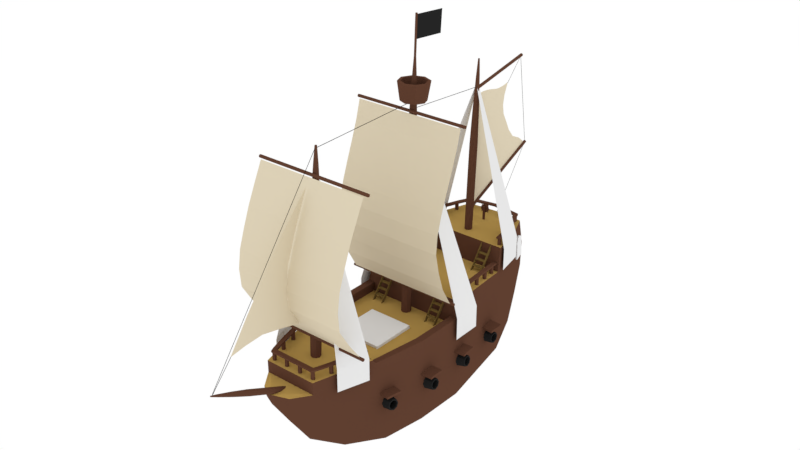 # Source: Barco_Groso.blend  (saved by Blender 2.79.0; exported with 4.5.12 LTS)
import bpy
from mathutils import Matrix  # noqa: F401  (used for matrix-valued properties, if any)

bpy.ops.wm.read_factory_settings(use_empty=True)
scene = bpy.context.scene
scene.name = 'Scene'

# ---- collections
col_collection_1 = bpy.data.collections.new('Collection 1'); scene.collection.children.link(col_collection_1)

# ---- materials (node trees are filled in below, after node groups)
mat_wood = bpy.data.materials.new('Wood')
mat_wood.alpha_threshold = 0.0
mat_wood.roughness = 0.5
mat_ropes = bpy.data.materials.new('Ropes')
mat_ropes.alpha_threshold = 0.0
mat_ropes.roughness = 0.5
mat_cannons = bpy.data.materials.new('Cannons')
mat_cannons.alpha_threshold = 0.0
mat_cannons.roughness = 0.5
mat_cloth = bpy.data.materials.new('Cloth')
mat_cloth.alpha_threshold = 0.0
mat_cloth.roughness = 0.5
mat_wood2 = bpy.data.materials.new('Wood2')
mat_wood2.alpha_threshold = 0.0
mat_wood2.roughness = 0.5
mat_wood3 = bpy.data.materials.new('Wood3')
mat_wood3.alpha_threshold = 0.0
mat_wood3.roughness = 0.5

# ---- material node trees
mat_wood.use_nodes = True; mat_wood.node_tree.nodes.clear()
_N = mat_wood.node_tree.nodes; _L = mat_wood.node_tree.links
n0 = _N.new('ShaderNodeOutputMaterial'); n0.name = 'Material Output'; n0.location = (300, 300)
n1 = _N.new('ShaderNodeBsdfDiffuse'); n1.name = 'Diffuse BSDF'; n1.location = (10, 300)
n1.inputs[0].default_value = (0.1149, 0.04978, 0.02983, 1.0)
_L.new(n1.outputs[0], n0.inputs[0])
n0.is_active_output = True
mat_ropes.use_nodes = True; mat_ropes.node_tree.nodes.clear()
_N = mat_ropes.node_tree.nodes; _L = mat_ropes.node_tree.links
n0 = _N.new('ShaderNodeOutputMaterial'); n0.name = 'Material Output'; n0.location = (300, 300)
n1 = _N.new('ShaderNodeBsdfDiffuse'); n1.name = 'Diffuse BSDF'; n1.location = (10, 300)
n1.inputs[0].default_value = (0.0, 0.0, 0.0, 1.0)
_L.new(n1.outputs[0], n0.inputs[0])
n0.is_active_output = True
mat_cannons.use_nodes = True; mat_cannons.node_tree.nodes.clear()
_N = mat_cannons.node_tree.nodes; _L = mat_cannons.node_tree.links
n0 = _N.new('ShaderNodeOutputMaterial'); n0.name = 'Material Output'; n0.location = (300, 300)
n1 = _N.new('ShaderNodeBsdfDiffuse'); n1.name = 'Diffuse BSDF'; n1.location = (10, 300)
n1.inputs[0].default_value = (0.01885, 0.01885, 0.01885, 1.0)
_L.new(n1.outputs[0], n0.inputs[0])
n0.is_active_output = True
mat_cloth.use_nodes = True; mat_cloth.node_tree.nodes.clear()
_N = mat_cloth.node_tree.nodes; _L = mat_cloth.node_tree.links
n0 = _N.new('ShaderNodeOutputMaterial'); n0.name = 'Material Output'; n0.location = (300, 300)
n1 = _N.new('ShaderNodeBsdfDiffuse'); n1.name = 'Diffuse BSDF'; n1.location = (10, 300)
n1.inputs[0].default_value = (0.7231, 0.6376, 0.4735, 1.0)
_L.new(n1.outputs[0], n0.inputs[0])
n0.is_active_output = True
mat_wood2.use_nodes = True; mat_wood2.node_tree.nodes.clear()
_N = mat_wood2.node_tree.nodes; _L = mat_wood2.node_tree.links
n0 = _N.new('ShaderNodeOutputMaterial'); n0.name = 'Material Output'; n0.location = (300, 300)
n1 = _N.new('ShaderNodeBsdfDiffuse'); n1.name = 'Diffuse BSDF'; n1.location = (10, 300)
n1.inputs[0].default_value = (0.4969, 0.3185, 0.08866, 1.0)
_L.new(n1.outputs[0], n0.inputs[0])
n0.is_active_output = True
mat_wood3.use_nodes = True; mat_wood3.node_tree.nodes.clear()
_N = mat_wood3.node_tree.nodes; _L = mat_wood3.node_tree.links
n0 = _N.new('ShaderNodeOutputMaterial'); n0.name = 'Material Output'; n0.location = (300, 300)
n1 = _N.new('ShaderNodeBsdfDiffuse'); n1.name = 'Diffuse BSDF'; n1.location = (10, 300)
n1.inputs[0].default_value = (0.1845, 0.1198, 0.03607, 1.0)
_L.new(n1.outputs[0], n0.inputs[0])
n0.is_active_output = True

# ---- world
world_world = bpy.data.worlds.new('World'); scene.world = world_world
world_world.color = (1.0, 1.0, 1.0)
world_world.use_sun_shadow = False
world_world.sun_shadow_jitter_overblur = 0.0
world_world.cycles.sampling_method = 'MANUAL'

# ---- meshes
me_circle = bpy.data.meshes.new('Circle')
me_circle.from_pydata([(0.0, 1.0, 0.0), (-0.1951, 0.9808, 0.0), (-0.3827, 0.9239, 0.0), (-0.5556, 0.8315, 0.0), (-0.7071, 0.7071, 0.0), (-0.8315, 0.5556, 0.0), (-0.9239, 0.3827, 0.0), (-0.9808, 0.1951, 0.0), (-1.0, 7.55e-08, 0.0), (-0.9808, -0.1951, 0.0), (-0.9239, -0.3827, 0.0), (-0.8315, -0.5556, 0.0), (-0.7071, -0.7071, 0.0), (-0.5556, -0.8315, 0.0), (-0.3827, -0.9239, 0.0), (-0.1951, -0.9808, 0.0), (3.258e-07, -1.0, 0.0), (0.1951, -0.9808, 0.0), (0.3827, -0.9239, 0.0), (0.5556, -0.8315, 0.0), (0.7071, -0.7071, 0.0), (0.8315, -0.5556, 0.0), (0.9239, -0.3827, 0.0), (0.9808, -0.1951, 0.0), (1.0, 9.656e-07, 0.0), (0.9808, 0.1951, 0.0), (0.9239, 0.3827, 0.0), (0.8315, 0.5556, 0.0), (0.7071, 0.7071, 0.0), (0.5556, 0.8315, 0.0), (0.3827, 0.9239, 0.0), (0.1951, 0.9808, 0.0), (-0.1951, 0.9808, -0.1467), (-2.22e-16, 1.0, -0.1467), (-0.3827, 0.9239, -0.1467), (-0.5556, 0.8315, -0.1467), (-0.7071, 0.7071, -0.1467), (-0.8315, 0.5556, -0.1467), (-0.9239, 0.3827, -0.1467), (-0.9808, 0.1951, -0.1467), (-1.0, 6.909e-08, -0.1467), (-0.9808, -0.1951, -0.1467), (-0.9239, -0.3827, -0.1467), (-0.8315, -0.5556, -0.1467), (-0.7071, -0.7071, -0.1467), (-0.5556, -0.8315, -0.1467), (-0.3827, -0.9239, -0.1467), (-0.1951, -0.9808, -0.1467), (3.258e-07, -1.0, -0.1467), (0.1951, -0.9808, -0.1467), (0.3827, -0.9239, -0.1467), (0.5556, -0.8315, -0.1467), (0.7071, -0.7071, -0.1467), (0.8315, -0.5556, -0.1467), (0.9239, -0.3827, -0.1467), (0.9808, -0.1951, -0.1467), (1.0, 9.592e-07, -0.1467), (0.9808, 0.1951, -0.1467), (0.9239, 0.3827, -0.1467), (0.8315, 0.5556, -0.1467), (0.7071, 0.7071, -0.1467), (0.5556, 0.8315, -0.1467), (0.3827, 0.9239, -0.1467), (0.1951, 0.9808, -0.1467)], [], [(1, 2, 3, 4, 5, 6, 7, 8, 9, 10, 11, 12, 13, 14, 15, 16, 17, 18, 19, 20, 21, 22, 23, 24, 25, 26, 27, 28, 29, 30, 31, 0), (32, 33, 63, 62, 61, 60, 59, 58, 57, 56, 55, 54, 53, 52, 51, 50, 49, 48, 47, 46, 45, 44, 43, 42, 41, 40, 39, 38, 37, 36, 35, 34), (3, 35, 36, 4), (30, 62, 63, 31), (17, 49, 50, 18), (4, 36, 37, 5), (31, 63, 33, 0), (18, 50, 51, 19), (5, 37, 38, 6), (19, 51, 52, 20), (6, 38, 39, 7), (20, 52, 53, 21), (7, 39, 40, 8), (21, 53, 54, 22), (8, 40, 41, 9), (22, 54, 55, 23), (9, 41, 42, 10), (23, 55, 56, 24), (10, 42, 43, 11), (24, 56, 57, 25), (11, 43, 44, 12), (25, 57, 58, 26), (12, 44, 45, 13), (26, 58, 59, 27), (13, 45, 46, 14), (0, 33, 32, 1), (27, 59, 60, 28), (14, 46, 47, 15), (1, 32, 34, 2), (28, 60, 61, 29), (15, 47, 48, 16), (2, 34, 35, 3), (29, 61, 62, 30), (16, 48, 49, 17)])
me_circle.materials.append(mat_wood)
me_circle.use_remesh_preserve_volume = False
me_circle.use_remesh_preserve_attributes = False
me_circle.use_mirror_vertex_groups = False
me_circle.update()
me_cylinder_038 = bpy.data.meshes.new('Cylinder.038')
me_cylinder_038.from_pydata([(0.4361, 1.0, -1.0), (0.4361, 1.0, 1.0), (1.296, 0.5, -1.0), (1.296, 0.5, 1.0), (1.296, -0.5, -1.0), (1.296, -0.5, 1.0), (0.4361, -1.0, -1.0), (0.4361, -1.0, 1.0), (-0.4357, -0.5, -1.0), (-0.4357, -0.5, 1.0), (-0.4357, 0.5, -1.0), (-0.4357, 0.5, 1.0)], [], [(0, 1, 3, 2), (2, 3, 5, 4), (4, 5, 7, 6), (6, 7, 9, 8), (3, 1, 11, 9, 7, 5), (8, 9, 11, 10), (10, 11, 1, 0), (0, 2, 4, 6, 8, 10)])
me_cylinder_038.materials.append(mat_wood)
me_cylinder_038.use_remesh_preserve_volume = False
me_cylinder_038.use_remesh_preserve_attributes = False
me_cylinder_038.use_mirror_vertex_groups = False
me_cylinder_038.update()
me_cylinder_037 = bpy.data.meshes.new('Cylinder.037')
me_cylinder_037.from_pydata([(0.4361, 1.0, -1.0), (0.4361, 1.0, 1.0), (1.296, 0.5, -1.0), (1.296, 0.5, 1.0), (1.296, -0.5, -1.0), (1.296, -0.5, 1.0), (0.4361, -1.0, -1.0), (0.4361, -1.0, 1.0), (-0.4357, -0.5, -1.0), (-0.4357, -0.5, 1.0), (-0.4357, 0.5, -1.0), (-0.4357, 0.5, 1.0)], [], [(0, 1, 3, 2), (2, 3, 5, 4), (4, 5, 7, 6), (6, 7, 9, 8), (3, 1, 11, 9, 7, 5), (8, 9, 11, 10), (10, 11, 1, 0), (0, 2, 4, 6, 8, 10)])
me_cylinder_037.materials.append(mat_wood)
me_cylinder_037.use_remesh_preserve_volume = False
me_cylinder_037.use_remesh_preserve_attributes = False
me_cylinder_037.use_mirror_vertex_groups = False
me_cylinder_037.update()
me_cylinder_036 = bpy.data.meshes.new('Cylinder.036')
me_cylinder_036.from_pydata([(0.4361, 1.0, -1.0), (0.4361, 1.0, 1.0), (1.296, 0.5, -1.0), (1.296, 0.5, 1.0), (1.296, -0.5, -1.0), (1.296, -0.5, 1.0), (0.4361, -1.0, -1.0), (0.4361, -1.0, 1.0), (-0.4357, -0.5, -1.0), (-0.4357, -0.5, 1.0), (-0.4357, 0.5, -1.0), (-0.4357, 0.5, 1.0)], [], [(0, 1, 3, 2), (2, 3, 5, 4), (4, 5, 7, 6), (6, 7, 9, 8), (3, 1, 11, 9, 7, 5), (8, 9, 11, 10), (10, 11, 1, 0), (0, 2, 4, 6, 8, 10)])
me_cylinder_036.materials.append(mat_wood)
me_cylinder_036.use_remesh_preserve_volume = False
me_cylinder_036.use_remesh_preserve_attributes = False
me_cylinder_036.use_mirror_vertex_groups = False
me_cylinder_036.update()
me_cylinder_035 = bpy.data.meshes.new('Cylinder.035')
me_cylinder_035.from_pydata([(0.0, 1.0, -1.0), (0.0, 1.0, 1.0), (0.866, 0.5, -1.0), (0.866, 0.5, 1.0), (0.866, -0.5, -1.0), (0.866, -0.5, 1.0), (-8.742e-08, -1.0, -1.0), (-8.742e-08, -1.0, 1.0), (-0.866, -0.5, -1.0), (-0.866, -0.5, 1.0), (-0.866, 0.5, -1.0), (-0.866, 0.5, 1.0)], [], [(0, 1, 3, 2), (2, 3, 5, 4), (4, 5, 7, 6), (6, 7, 9, 8), (3, 1, 11, 9, 7, 5), (8, 9, 11, 10), (10, 11, 1, 0), (0, 2, 4, 6, 8, 10)])
me_cylinder_035.materials.append(mat_wood)
me_cylinder_035.use_remesh_preserve_volume = False
me_cylinder_035.use_remesh_preserve_attributes = False
me_cylinder_035.use_mirror_vertex_groups = False
me_cylinder_035.update()
me_cylinder_034 = bpy.data.meshes.new('Cylinder.034')
me_cylinder_034.from_pydata([(0.4361, 1.0, -1.0), (0.4361, 1.0, 1.0), (1.296, 0.5, -1.0), (1.296, 0.5, 1.0), (1.296, -0.5, -1.0), (1.296, -0.5, 1.0), (0.4361, -1.0, -1.0), (0.4361, -1.0, 1.0), (-0.4357, -0.5, -1.0), (-0.4357, -0.5, 1.0), (-0.4357, 0.5, -1.0), (-0.4357, 0.5, 1.0)], [], [(0, 1, 3, 2), (2, 3, 5, 4), (4, 5, 7, 6), (6, 7, 9, 8), (3, 1, 11, 9, 7, 5), (8, 9, 11, 10), (10, 11, 1, 0), (0, 2, 4, 6, 8, 10)])
me_cylinder_034.materials.append(mat_wood)
me_cylinder_034.use_remesh_preserve_volume = False
me_cylinder_034.use_remesh_preserve_attributes = False
me_cylinder_034.use_mirror_vertex_groups = False
me_cylinder_034.update()
me_plane_011 = bpy.data.meshes.new('Plane.011')
me_plane_011.from_pydata([(0.04963, 168.3, -1.002), (0.4007, -116.2, 0.2665), (0.05313, 169.9, -1.014), (0.4042, -114.6, 0.2542)], [], [(0, 1, 3, 2)])
me_plane_011.materials.append(mat_ropes)
me_plane_011.use_remesh_preserve_volume = False
me_plane_011.use_remesh_preserve_attributes = False
me_plane_011.use_mirror_vertex_groups = False
me_plane_011.update()
me_plane_010 = bpy.data.meshes.new('Plane.010')
me_plane_010.from_pydata([(-0.1396, 63.63, -0.2267), (0.3608, -127.7, 0.37), (-0.1361, 65.2, -0.239), (0.3643, -126.1, 0.3577)], [], [(0, 1, 3, 2)])
me_plane_010.materials.append(mat_ropes)
me_plane_010.use_remesh_preserve_volume = False
me_plane_010.use_remesh_preserve_attributes = False
me_plane_010.use_mirror_vertex_groups = False
me_plane_010.update()
me_plane_009 = bpy.data.meshes.new('Plane.009')
me_plane_009.from_pydata([(0.07345, 50.16, -0.3571), (0.163, -43.41, 0.08524), (0.07851, 50.91, -0.3662), (0.1665, -41.85, 0.07295)], [], [(0, 1, 3, 2)])
me_plane_009.materials.append(mat_ropes)
me_plane_009.use_remesh_preserve_volume = False
me_plane_009.use_remesh_preserve_attributes = False
me_plane_009.use_mirror_vertex_groups = False
me_plane_009.update()
me_plane_008 = bpy.data.meshes.new('Plane.008')
me_plane_008.from_pydata([(-0.1624, 132.1, -0.5918), (0.3608, -127.7, 0.37), (-0.1589, 133.7, -0.6041), (0.3643, -126.1, 0.3577)], [], [(0, 1, 3, 2)])
me_plane_008.materials.append(mat_ropes)
me_plane_008.use_remesh_preserve_volume = False
me_plane_008.use_remesh_preserve_attributes = False
me_plane_008.use_mirror_vertex_groups = False
me_plane_008.update()
me_plane_007 = bpy.data.meshes.new('Plane.007')
me_plane_007.from_pydata([(0.08895, 132.3, -0.8434), (0.7484, -196.0, 0.3741), (0.09245, 133.9, -0.8557), (0.7519, -194.5, 0.3618)], [], [(0, 1, 3, 2)])
me_plane_007.materials.append(mat_ropes)
me_plane_007.use_remesh_preserve_volume = False
me_plane_007.use_remesh_preserve_attributes = False
me_plane_007.use_mirror_vertex_groups = False
me_plane_007.update()
me_plane_006 = bpy.data.meshes.new('Plane.006')
me_plane_006.from_pydata([(-1.928, 390.2, 1.384e-07), (-0.3196, -16.93, -3.772e-08), (-1.924, 391.8, 1.369e-07), (-0.3161, -15.34, -3.889e-08)], [], [(0, 1, 3, 2)])
me_plane_006.materials.append(mat_ropes)
me_plane_006.use_remesh_preserve_volume = False
me_plane_006.use_remesh_preserve_attributes = False
me_plane_006.use_mirror_vertex_groups = False
me_plane_006.update()
me_cylinder_000 = bpy.data.meshes.new('Cylinder.000')
me_cylinder_000.from_pydata([(0.1839, 0.1839, 1.618), (8.743e-06, 0.2601, 1.618), (0.2601, -1.633e-06, 1.618), (0.1839, -0.1839, 1.618), (8.72e-06, -0.2601, 1.618), (-0.1839, -0.1839, 1.618), (-0.2601, -1.619e-06, 1.618), (-0.1839, 0.1839, 1.618), (0.1839, 0.1839, 1.991), (8.734e-06, 0.2601, 1.991), (0.2601, -1.723e-06, 1.991), (0.1839, -0.1839, 1.991), (8.711e-06, -0.2601, 1.991), (-0.1839, -0.1839, 1.991), (-0.2601, -1.708e-06, 1.991), (-0.1839, 0.1839, 1.991)], [], [(0, 2, 3, 4, 5, 6, 7, 1), (8, 9, 15, 14, 13, 12, 11, 10), (2, 0, 8, 10), (7, 6, 14, 15), (5, 4, 12, 13), (3, 2, 10, 11), (0, 1, 9, 8), (1, 7, 15, 9), (6, 5, 13, 14), (4, 3, 11, 12)])
me_cylinder_000.materials.append(mat_wood)
me_cylinder_000.use_remesh_preserve_volume = False
me_cylinder_000.use_remesh_preserve_attributes = False
me_cylinder_000.use_mirror_vertex_groups = False
me_cylinder_000.update()
me_plane_005 = bpy.data.meshes.new('Plane.005')
me_plane_005.from_pydata([(-1.0, -1.0, 0.0), (1.0, -1.0, 0.0), (-1.0, 1.0, 0.0), (1.0, 1.0, 0.0)], [], [(0, 1, 3, 2)])
me_plane_005.materials.append(mat_cannons)
me_plane_005.use_remesh_preserve_volume = False
me_plane_005.use_remesh_preserve_attributes = False
me_plane_005.use_mirror_vertex_groups = False
me_plane_005.update()
me_cube_004 = bpy.data.meshes.new('Cube.004')
me_cube_004.from_pydata([(-1.0, -1.0, -1.0), (-1.0, -1.0, 1.0), (-1.0, 1.0, -1.0), (-1.0, 1.0, 1.0), (1.0, -1.0, -1.0), (1.0, -1.0, 1.0), (1.0, 1.0, -1.0), (1.0, 1.0, 1.0)], [], [(0, 1, 3, 2), (2, 3, 7, 6), (6, 7, 5, 4), (4, 5, 1, 0), (2, 6, 4, 0), (7, 3, 1, 5)])
me_cube_004.use_remesh_preserve_volume = False
me_cube_004.use_remesh_preserve_attributes = False
me_cube_004.use_mirror_vertex_groups = False
me_cube_004.update()
me_plane_004 = bpy.data.meshes.new('Plane.004')
me_plane_004.from_pydata([(-0.01122, -0.003133, -1.899e-05), (1.574, -0.1183, -1.9e-05), (0.7078, 0.07517, -1.901e-05), (1.877, 2.377, -1.901e-05), (1.367, 1.109, -1.902e-05), (0.859, 1.18, -1.9e-05), (0.3232, 0.04866, -1.9e-05), (1.108, -0.007014, -1.901e-05), (1.6, 1.743, -1.902e-05), (0.4004, 0.5817, -1.9e-05), (1.323, 0.4746, -1.902e-05), (1.321, 1.778, -1.901e-05), (1.093, 1.144, -1.901e-05), (0.7421, 0.6045, -1.901e-05), (1.012, 0.5581, -1.901e-05)], [], [(0, 6, 9), (5, 12, 11), (5, 13, 12), (2, 7, 14), (14, 10, 4), (14, 7, 10), (7, 1, 10), (12, 14, 4), (12, 13, 14), (13, 2, 14), (11, 8, 3), (11, 12, 8), (12, 4, 8), (9, 13, 5), (9, 6, 13), (6, 2, 13)])
me_plane_004.materials.append(mat_cloth)
me_plane_004.use_remesh_preserve_volume = False
me_plane_004.use_remesh_preserve_attributes = False
me_plane_004.use_mirror_vertex_groups = False
me_plane_004.update()
me_plane_002 = bpy.data.meshes.new('Plane.002')
me_plane_002.from_pydata([(-1.948e-05, 0.004656, 0.01413), (-1.907e-05, -0.4689, -0.5201), (-1.948e-05, 0.01399, 0.005619), (-1.908e-05, -0.4597, -0.5287)], [], [(0, 1, 3, 2)])
me_plane_002.materials.append(mat_ropes)
me_plane_002.use_remesh_preserve_volume = False
me_plane_002.use_remesh_preserve_attributes = False
me_plane_002.use_mirror_vertex_groups = False
me_plane_002.update()
me_cylinder_013 = bpy.data.meshes.new('Cylinder.013')
me_cylinder_013.from_pydata([(-3.247e-08, 0.8122, -0.5592), (-3.247e-08, 0.8084, 0.6382), (0.5743, 0.5743, -0.5592), (0.5716, 0.5716, 0.6382), (0.8122, -4.416e-08, -0.5592), (0.8084, -4.928e-08, 0.6382), (0.5743, -0.5743, -0.5592), (0.5716, -0.5716, 0.6382), (-1.035e-07, -0.8122, -0.5592), (-1.044e-07, -0.8084, 0.6382), (-0.5743, -0.5743, -0.5592), (-0.5716, -0.5716, 0.6382), (-0.8122, 1.026e-09, -0.5592), (-0.8084, 3.266e-09, 0.6382), (-0.5743, 0.5743, -0.5592), (-0.5716, 0.5716, 0.6382), (0.7071, 0.7071, 0.6382), (-3.247e-08, 1.0, 0.6382), (1.0, -5.237e-08, 0.6382), (0.7071, -0.7071, 0.6382), (-1.199e-07, -1.0, 0.6382), (-0.7071, -0.7071, 0.6382), (-1.0, 3.266e-09, 0.6382), (-0.7071, 0.7071, 0.6382), (0.4664, 0.4664, -0.4365), (-3.247e-08, 0.6596, -0.4365), (0.6596, -4.18e-08, -0.4365), (0.4664, -0.4664, -0.4365), (-9.119e-08, -0.6596, -0.4365), (-0.4664, -0.4664, -0.4365), (-0.6596, 1.071e-09, -0.4365), (-0.4664, 0.4664, -0.4365)], [], [(0, 17, 16, 2), (2, 16, 18, 4), (4, 18, 19, 6), (6, 19, 20, 8), (8, 20, 21, 10), (10, 21, 22, 12), (13, 11, 29, 30), (12, 22, 23, 14), (14, 23, 17, 0), (0, 2, 4, 6, 8, 10, 12, 14), (1, 3, 16, 17), (3, 5, 18, 16), (5, 7, 19, 18), (7, 9, 20, 19), (9, 11, 21, 20), (11, 13, 22, 21), (13, 15, 23, 22), (15, 1, 17, 23), (24, 25, 31, 30, 29, 28, 27, 26), (9, 7, 27, 28), (5, 3, 24, 26), (15, 13, 30, 31), (11, 9, 28, 29), (7, 5, 26, 27), (3, 1, 25, 24), (1, 15, 31, 25)])
me_cylinder_013.materials.append(mat_wood)
me_cylinder_013.use_remesh_preserve_volume = False
me_cylinder_013.use_remesh_preserve_attributes = False
me_cylinder_013.use_mirror_vertex_groups = False
me_cylinder_013.update()
me_cylinder_012 = bpy.data.meshes.new('Cylinder.012')
me_cylinder_012.from_pydata([(5.17e-26, 1.211, -1.0), (0.0, 1.0, 1.0), (0.8561, 0.8561, -1.0), (0.7071, 0.7071, 1.0), (1.211, -5.292e-08, -1.0), (1.0, -4.371e-08, 1.0), (0.8561, -0.8561, -1.0), (0.7071, -0.7071, 1.0), (-1.058e-07, -1.211, -1.0), (-8.742e-08, -1.0, 1.0), (-0.8561, -0.8561, -1.0), (-0.7071, -0.7071, 1.0), (-1.211, 1.444e-08, -1.0), (-1.0, 1.192e-08, 1.0), (-0.8561, 0.8561, -1.0), (-0.7071, 0.7071, 1.0), (1.323e-23, 1.325, -0.5), (0.0, 1.325, -2.328e-10), (-1.323e-23, 1.325, 0.5), (0.9366, 0.9366, 0.5), (0.9366, 0.9366, -1.646e-10), (0.9366, 0.9366, -0.5), (1.325, -5.79e-08, 0.5), (1.325, -5.79e-08, 1.018e-17), (1.325, -5.79e-08, -0.5), (0.9366, -0.9366, 0.5), (0.9366, -0.9366, 1.646e-10), (0.9366, -0.9366, -0.5), (-1.158e-07, -1.325, 0.5), (-1.158e-07, -1.325, 2.328e-10), (-1.158e-07, -1.325, -0.5), (-0.9366, -0.9366, 0.5), (-0.9366, -0.9366, 1.646e-10), (-0.9366, -0.9366, -0.5), (-1.325, 1.579e-08, 0.5), (-1.325, 1.579e-08, -2.776e-18), (-1.325, 1.579e-08, -0.5), (-0.9366, 0.9366, 0.5), (-0.9366, 0.9366, -1.646e-10), (-0.9366, 0.9366, -0.5), (0.3984, 0.3984, 1.406), (3.135e-06, 0.5634, 1.406), (0.5634, -7.231e-07, 1.406), (0.3984, -0.3984, 1.406), (3.086e-06, -0.5634, 1.406), (-0.3984, -0.3984, 1.406), (-0.5634, -6.917e-07, 1.406), (-0.3984, 0.3984, 1.406), (0.1839, 0.1839, 1.618), (8.743e-06, 0.2601, 1.618), (0.2601, -1.633e-06, 1.618), (0.1839, -0.1839, 1.618), (8.72e-06, -0.2601, 1.618), (-0.1839, -0.1839, 1.618), (-0.2601, -1.619e-06, 1.618), (-0.1839, 0.1839, 1.618)], [], [(18, 1, 3, 19), (19, 3, 5, 22), (22, 5, 7, 25), (25, 7, 9, 28), (28, 9, 11, 31), (31, 11, 13, 34), (9, 7, 43, 44), (34, 13, 15, 37), (37, 15, 1, 18), (0, 2, 4, 6, 8, 10, 12, 14), (14, 39, 16, 0), (39, 38, 17, 16), (38, 37, 18, 17), (12, 36, 39, 14), (36, 35, 38, 39), (35, 34, 37, 38), (10, 33, 36, 12), (33, 32, 35, 36), (32, 31, 34, 35), (8, 30, 33, 10), (30, 29, 32, 33), (29, 28, 31, 32), (6, 27, 30, 8), (27, 26, 29, 30), (26, 25, 28, 29), (4, 24, 27, 6), (24, 23, 26, 27), (23, 22, 25, 26), (2, 21, 24, 4), (21, 20, 23, 24), (20, 19, 22, 23), (0, 16, 21, 2), (16, 17, 20, 21), (17, 18, 19, 20), (46, 45, 53, 54), (15, 13, 46, 47), (5, 3, 40, 42), (11, 9, 44, 45), (1, 15, 47, 41), (3, 1, 41, 40), (7, 5, 42, 43), (13, 11, 45, 46), (48, 49, 55, 54, 53, 52, 51, 50), (44, 43, 51, 52), (42, 40, 48, 50), (47, 46, 54, 55), (45, 44, 52, 53), (43, 42, 50, 51), (40, 41, 49, 48), (41, 47, 55, 49)])
me_cylinder_012.materials.append(mat_wood)
me_cylinder_012.use_remesh_preserve_volume = False
me_cylinder_012.use_remesh_preserve_attributes = False
me_cylinder_012.use_mirror_vertex_groups = False
me_cylinder_012.update()
me_plane_003 = bpy.data.meshes.new('Plane.003')
me_plane_003.from_pydata([(-1.396, 0.8372, -3.817e-09), (-0.5506, 0.8139, -6.822e-08), (-1.459, -0.7396, -0.01228), (0.04942, -0.201, -0.01228), (-0.5346, 0.2433, -0.006142), (-0.9688, 0.8076, -3.406e-08), (-0.7002, -0.4682, -0.01228), (-1.426, 0.05025, -0.006142), (-0.8102, 0.1636, -0.006142), (-0.6592, 0.511, -0.003071), (-1.162, 0.8374, -1.935e-08), (-0.3206, -0.3324, -0.01228), (-1.443, -0.3447, -0.009213), (-0.3074, -0.027, -0.009213), (-0.7862, 0.7885, -5.046e-08), (-1.08, -0.6039, -0.01228), (-1.409, 0.4452, -0.003071), (-1.087, 0.1407, -0.006142), (-0.6402, 0.1863, -0.006142), (-0.7248, -0.1194, -0.009213), (-0.8782, 0.4967, -0.003071), (-0.7908, 0.4858, -0.003071), (-0.4772, -0.08355, -0.009213), (-1.083, -0.231, -0.009213), (-1.096, 0.5092, -0.003071), (-0.6312, 0.6538, -0.001535), (-1.271, 0.8433, -1.175e-08), (-0.1392, -0.2703, -0.01228), (-1.451, -0.5422, -0.01075), (-0.4387, 0.096, -0.007677), (-0.8737, 0.7913, -4.145e-08), (-0.89, -0.536, -0.01228), (-1.417, 0.2477, -0.004606), (-1.256, 0.09608, -0.006142), (-0.6987, 0.1666, -0.006142), (-0.7115, -0.2927, -0.01075), (-0.8422, 0.3392, -0.004606), (-0.6283, 0.3768, -0.004606), (-1.063, 0.8244, -2.675e-08), (-0.5104, -0.4003, -0.01228), (-1.434, -0.1472, -0.007677), (-0.1078, -0.1015, -0.01075), (-0.6773, 0.795, -5.917e-08), (-1.27, -0.6718, -0.01228), (-1.4, 0.6427, -0.001535), (-0.9395, 0.1618, -0.006142), (-0.6109, 0.2139, -0.006142), (-0.7636, 0.02635, -0.007677), (-0.925, 0.6503, -0.001535), (-0.8217, 0.4854, -0.003071), (-0.7499, 0.5015, -0.003071), (-0.732, 0.3455, -0.004606), (-0.8059, 0.6328, -0.001535), (-0.5723, -0.08803, -0.009213), (-0.4143, -0.06074, -0.009213), (-0.3658, -0.1866, -0.01075), (-0.5647, 0.05606, -0.007677), (-1.263, -0.2878, -0.009213), (-0.9028, -0.1741, -0.009213), (-1.081, -0.4175, -0.01075), (-1.084, -0.04455, -0.007677), (-1.249, 0.48, -0.003071), (-0.9728, 0.5155, -0.003071), (-1.087, 0.3282, -0.004606), (-1.126, 0.6758, -0.001535), (-1.017, 0.672, -0.001535), (-0.9464, 0.3447, -0.004606), (-1.252, 0.288, -0.004606), (-0.912, 0.003737, -0.007677), (-0.8964, -0.3551, -0.01075), (-1.266, -0.4798, -0.01075), (-0.5228, 0.06858, -0.007677), (-0.2486, -0.1586, -0.01075), (-0.5267, -0.2304, -0.01075), (-0.7422, 0.6403, -0.001535), (-0.6989, 0.3559, -0.004606), (-0.7681, 0.3372, -0.004606), (-0.8541, 0.6268, -0.001535), (-0.6307, 0.04219, -0.007677), (-1.259, -0.09589, -0.007677), (-1.252, 0.6673, -0.001535)], [], [(80, 26, 0, 44), (79, 33, 7, 40), (78, 34, 8, 47), (77, 30, 5, 48), (76, 49, 20, 36), (75, 50, 21, 51), (74, 42, 14, 52), (73, 53, 19, 35), (72, 54, 22, 55), (71, 46, 18, 56), (70, 57, 12, 28), (69, 58, 23, 59), (68, 45, 17, 60), (67, 61, 16, 32), (66, 62, 24, 63), (65, 38, 10, 64), (62, 65, 64, 24), (20, 48, 65, 62), (48, 5, 38, 65), (45, 66, 63, 17), (8, 36, 66, 45), (36, 20, 62, 66), (33, 67, 32, 7), (17, 63, 67, 33), (63, 24, 61, 67), (58, 68, 60, 23), (19, 47, 68, 58), (47, 8, 45, 68), (31, 69, 59, 15), (6, 35, 69, 31), (35, 19, 58, 69), (43, 70, 28, 2), (15, 59, 70, 43), (59, 23, 57, 70), (54, 71, 56, 22), (13, 29, 71, 54), (29, 4, 46, 71), (27, 72, 55, 11), (3, 41, 72, 27), (41, 13, 54, 72), (39, 73, 35, 6), (11, 55, 73, 39), (55, 22, 53, 73), (50, 74, 52, 21), (9, 25, 74, 50), (25, 1, 42, 74), (46, 75, 51, 18), (4, 37, 75, 46), (37, 9, 50, 75), (34, 76, 36, 8), (18, 51, 76, 34), (51, 21, 49, 76), (49, 77, 48, 20), (21, 52, 77, 49), (52, 14, 30, 77), (53, 78, 47, 19), (22, 56, 78, 53), (56, 18, 34, 78), (57, 79, 40, 12), (23, 60, 79, 57), (60, 17, 33, 79), (61, 80, 44, 16), (24, 64, 80, 61), (64, 10, 26, 80)])
me_plane_003.materials.append(mat_cloth)
me_plane_003.use_remesh_preserve_volume = False
me_plane_003.use_remesh_preserve_attributes = False
me_plane_003.use_mirror_vertex_groups = False
me_plane_003.update()
me_cylinder_011 = bpy.data.meshes.new('Cylinder.011')
me_cylinder_011.from_pydata([(0.0, 1.0, -1.0), (0.0, 1.0, 1.0), (0.7071, 0.7071, -1.0), (0.7071, 0.7071, 1.0), (1.0, -4.371e-08, -1.0), (1.0, -4.371e-08, 1.0), (0.7071, -0.7071, -1.0), (0.7071, -0.7071, 1.0), (-8.742e-08, -1.0, -1.0), (-8.742e-08, -1.0, 1.0), (-0.7071, -0.7071, -1.0), (-0.7071, -0.7071, 1.0), (-1.0, 1.192e-08, -1.0), (-1.0, 1.192e-08, 1.0), (-0.7071, 0.7071, -1.0), (-0.7071, 0.7071, 1.0)], [], [(0, 1, 3, 2), (2, 3, 5, 4), (4, 5, 7, 6), (6, 7, 9, 8), (8, 9, 11, 10), (10, 11, 13, 12), (3, 1, 15, 13, 11, 9, 7, 5), (12, 13, 15, 14), (14, 15, 1, 0), (0, 2, 4, 6, 8, 10, 12, 14)])
me_cylinder_011.materials.append(mat_wood)
me_cylinder_011.use_remesh_preserve_volume = False
me_cylinder_011.use_remesh_preserve_attributes = False
me_cylinder_011.use_mirror_vertex_groups = False
me_cylinder_011.update()
me_cylinder_010 = bpy.data.meshes.new('Cylinder.010')
me_cylinder_010.from_pydata([(0.0, 1.0, -1.0), (0.0, 1.0, 1.0), (0.7071, 0.7071, -1.0), (0.7071, 0.7071, 1.0), (1.0, -4.371e-08, -1.0), (1.0, -4.371e-08, 1.0), (0.7071, -0.7071, -1.0), (0.7071, -0.7071, 1.0), (-8.742e-08, -1.0, -1.0), (-8.742e-08, -1.0, 1.0), (-0.7071, -0.7071, -1.0), (-0.7071, -0.7071, 1.0), (-1.0, 1.192e-08, -1.0), (-1.0, 1.192e-08, 1.0), (-0.7071, 0.7071, -1.0), (-0.7071, 0.7071, 1.0)], [], [(0, 1, 3, 2), (2, 3, 5, 4), (4, 5, 7, 6), (6, 7, 9, 8), (8, 9, 11, 10), (10, 11, 13, 12), (3, 1, 15, 13, 11, 9, 7, 5), (12, 13, 15, 14), (14, 15, 1, 0), (0, 2, 4, 6, 8, 10, 12, 14)])
me_cylinder_010.materials.append(mat_wood)
me_cylinder_010.use_remesh_preserve_volume = False
me_cylinder_010.use_remesh_preserve_attributes = False
me_cylinder_010.use_mirror_vertex_groups = False
me_cylinder_010.update()
me_plane_001 = bpy.data.meshes.new('Plane.001')
me_plane_001.from_pydata([(-1.0, -1.05, 0.2763), (1.0, -1.05, 0.2763), (-1.0, 0.9988, 0.03005), (1.0, 0.9988, 0.03005), (-1.0, -0.0171, 0.4456), (-7.155e-19, -1.05, 0.2763), (1.0, -0.0171, 0.4456), (-9.292e-21, 0.9988, 0.03005), (-1.378e-19, -0.0171, 0.4456), (-1.0, -0.5206, 0.5357), (0.5, -1.05, 0.2763), (1.0, 0.4916, 0.2179), (-0.5, 0.9988, 0.03005), (-1.0, 0.4916, 0.2179), (-0.5, -1.05, 0.2763), (1.0, -0.5206, 0.5357), (0.5, 0.9988, 0.03005), (-6.738e-20, 0.4916, 0.2179), (-1.656e-19, -0.5206, 0.5357), (-0.5, -0.0171, 0.4456), (0.5, -0.0171, 0.4456), (0.5, -0.5206, 0.5357), (-0.5, -0.5206, 0.5357), (-0.5, 0.4916, 0.2179), (0.5, 0.4916, 0.2179), (-1.0, -0.7922, 0.4231), (0.75, -1.05, 0.2763), (1.0, 0.7458, 0.1092), (-0.75, 0.9988, 0.03005), (-1.0, 0.2371, 0.3366), (-0.25, -1.05, 0.2763), (1.0, -0.2702, 0.5254), (0.25, 0.9988, 0.03005), (-3.377e-20, 0.7458, 0.1092), (-1.624e-19, -0.2702, 0.5254), (-0.75, -0.0171, 0.4456), (0.25, -0.0171, 0.4456), (-1.0, -0.2702, 0.5254), (0.25, -1.05, 0.2763), (1.0, 0.2371, 0.3366), (-0.25, 0.9988, 0.03005), (-1.0, 0.7458, 0.1092), (-0.75, -1.05, 0.2763), (1.0, -0.7922, 0.4231), (0.75, 0.9988, 0.03005), (-1.041e-19, 0.2371, 0.3366), (-1.873e-19, -0.7922, 0.4231), (-0.25, -0.0171, 0.4456), (0.75, -0.0171, 0.4456), (0.5, -0.2702, 0.5254), (0.5, -0.7922, 0.4231), (0.25, -0.5206, 0.5357), (0.75, -0.5206, 0.5357), (-0.5, -0.2702, 0.5254), (-0.5, -0.7922, 0.4231), (-0.75, -0.5206, 0.5357), (-0.25, -0.5206, 0.5357), (-0.5, 0.7458, 0.1092), (-0.5, 0.2371, 0.3366), (-0.75, 0.4916, 0.2179), (-0.25, 0.4916, 0.2179), (0.5, 0.7458, 0.1092), (0.5, 0.2371, 0.3366), (0.25, 0.4916, 0.2179), (0.75, 0.4916, 0.2179), (0.75, 0.2371, 0.3366), (0.25, 0.2371, 0.3366), (0.25, 0.7458, 0.1092), (-0.25, 0.2371, 0.3366), (-0.75, 0.2371, 0.3366), (-0.75, 0.7458, 0.1092), (-0.25, -0.7922, 0.4231), (-0.75, -0.7922, 0.4231), (-0.75, -0.2702, 0.5254), (0.75, -0.7922, 0.4231), (0.25, -0.7922, 0.4231), (0.25, -0.2702, 0.5254), (0.75, -0.2702, 0.5254), (-0.25, -0.2702, 0.5254), (-0.25, 0.7458, 0.1092), (0.75, 0.7458, 0.1092), (-1.0, -1.314, 0.02388), (1.0, -1.314, 0.02388), (-5.055e-18, -1.314, 0.02388), (0.5, -1.314, 0.02388), (-0.5, -1.314, 0.02388), (0.75, -1.314, 0.02388), (-0.25, -1.314, 0.02388), (0.25, -1.314, 0.02388), (-0.75, -1.314, 0.02388)], [], [(80, 27, 3, 44), (79, 33, 7, 40), (78, 34, 8, 47), (77, 31, 6, 48), (76, 49, 20, 36), (75, 50, 21, 51), (74, 43, 15, 52), (73, 53, 19, 35), (72, 54, 22, 55), (71, 46, 18, 56), (70, 57, 12, 28), (69, 58, 23, 59), (68, 45, 17, 60), (67, 61, 16, 32), (66, 62, 24, 63), (65, 39, 11, 64), (62, 65, 64, 24), (20, 48, 65, 62), (48, 6, 39, 65), (45, 66, 63, 17), (8, 36, 66, 45), (36, 20, 62, 66), (33, 67, 32, 7), (17, 63, 67, 33), (63, 24, 61, 67), (58, 68, 60, 23), (19, 47, 68, 58), (47, 8, 45, 68), (29, 69, 59, 13), (4, 35, 69, 29), (35, 19, 58, 69), (41, 70, 28, 2), (13, 59, 70, 41), (59, 23, 57, 70), (54, 71, 56, 22), (14, 30, 71, 54), (30, 5, 46, 71), (25, 72, 55, 9), (0, 42, 72, 25), (42, 14, 54, 72), (37, 73, 35, 4), (9, 55, 73, 37), (55, 22, 53, 73), (50, 74, 52, 21), (10, 26, 74, 50), (26, 1, 43, 74), (46, 75, 51, 18), (5, 38, 75, 46), (38, 10, 50, 75), (34, 76, 36, 8), (18, 51, 76, 34), (51, 21, 49, 76), (49, 77, 48, 20), (21, 52, 77, 49), (52, 15, 31, 77), (53, 78, 47, 19), (22, 56, 78, 53), (56, 18, 34, 78), (57, 79, 40, 12), (23, 60, 79, 57), (60, 17, 33, 79), (61, 80, 44, 16), (24, 64, 80, 61), (64, 11, 27, 80), (38, 5, 83, 88), (5, 30, 87, 83), (30, 14, 85, 87), (1, 26, 86, 82), (26, 10, 84, 86), (14, 42, 89, 85), (42, 0, 81, 89), (10, 38, 88, 84)])
me_plane_001.materials.append(mat_cloth)
me_plane_001.use_remesh_preserve_volume = False
me_plane_001.use_remesh_preserve_attributes = False
me_plane_001.use_mirror_vertex_groups = False
me_plane_001.update()
me_cylinder_007 = bpy.data.meshes.new('Cylinder.007')
me_cylinder_007.from_pydata([(0.0, 1.0, -1.0), (0.0, 1.0, 1.0), (0.7071, 0.7071, -1.0), (0.7071, 0.7071, 1.0), (1.0, -4.371e-08, -1.0), (1.0, -4.371e-08, 1.0), (0.7071, -0.7071, -1.0), (0.7071, -0.7071, 1.0), (-8.742e-08, -1.0, -1.0), (-8.742e-08, -1.0, 1.0), (-0.7071, -0.7071, -1.0), (-0.7071, -0.7071, 1.0), (-1.0, 1.192e-08, -1.0), (-1.0, 1.192e-08, 1.0), (-0.7071, 0.7071, -1.0), (-0.7071, 0.7071, 1.0)], [], [(0, 1, 3, 2), (2, 3, 5, 4), (4, 5, 7, 6), (6, 7, 9, 8), (8, 9, 11, 10), (10, 11, 13, 12), (3, 1, 15, 13, 11, 9, 7, 5), (12, 13, 15, 14), (14, 15, 1, 0), (0, 2, 4, 6, 8, 10, 12, 14)])
me_cylinder_007.materials.append(mat_wood)
me_cylinder_007.use_remesh_preserve_volume = False
me_cylinder_007.use_remesh_preserve_attributes = False
me_cylinder_007.use_mirror_vertex_groups = False
me_cylinder_007.update()
me_cylinder_006 = bpy.data.meshes.new('Cylinder.006')
me_cylinder_006.from_pydata([(0.0, 1.0, -1.0), (0.0, 1.0, 1.0), (0.7071, 0.7071, -1.0), (0.7071, 0.7071, 1.0), (1.0, -4.371e-08, -1.0), (1.0, -4.371e-08, 1.0), (0.7071, -0.7071, -1.0), (0.7071, -0.7071, 1.0), (-8.742e-08, -1.0, -1.0), (-8.742e-08, -1.0, 1.0), (-0.7071, -0.7071, -1.0), (-0.7071, -0.7071, 1.0), (-1.0, 1.192e-08, -1.0), (-1.0, 1.192e-08, 1.0), (-0.7071, 0.7071, -1.0), (-0.7071, 0.7071, 1.0)], [], [(0, 1, 3, 2), (2, 3, 5, 4), (4, 5, 7, 6), (6, 7, 9, 8), (8, 9, 11, 10), (10, 11, 13, 12), (3, 1, 15, 13, 11, 9, 7, 5), (12, 13, 15, 14), (14, 15, 1, 0), (0, 2, 4, 6, 8, 10, 12, 14)])
me_cylinder_006.materials.append(mat_wood)
me_cylinder_006.use_remesh_preserve_volume = False
me_cylinder_006.use_remesh_preserve_attributes = False
me_cylinder_006.use_mirror_vertex_groups = False
me_cylinder_006.update()
me_cylinder_005 = bpy.data.meshes.new('Cylinder.005')
me_cylinder_005.from_pydata([(0.0, 1.0, -1.0), (0.0, 1.0, 1.0), (0.7071, 0.7071, -1.0), (0.7071, 0.7071, 1.0), (1.0, -4.371e-08, -1.0), (1.0, -4.371e-08, 1.0), (0.7071, -0.7071, -1.0), (0.7071, -0.7071, 1.0), (-8.742e-08, -1.0, -1.0), (-8.742e-08, -1.0, 1.0), (-0.7071, -0.7071, -1.0), (-0.7071, -0.7071, 1.0), (-1.0, 1.192e-08, -1.0), (-1.0, 1.192e-08, 1.0), (-0.7071, 0.7071, -1.0), (-0.7071, 0.7071, 1.0)], [], [(0, 1, 3, 2), (2, 3, 5, 4), (4, 5, 7, 6), (6, 7, 9, 8), (8, 9, 11, 10), (10, 11, 13, 12), (3, 1, 15, 13, 11, 9, 7, 5), (12, 13, 15, 14), (14, 15, 1, 0), (0, 2, 4, 6, 8, 10, 12, 14)])
me_cylinder_005.materials.append(mat_wood)
me_cylinder_005.use_remesh_preserve_volume = False
me_cylinder_005.use_remesh_preserve_attributes = False
me_cylinder_005.use_mirror_vertex_groups = False
me_cylinder_005.update()
me_cylinder_004 = bpy.data.meshes.new('Cylinder.004')
me_cylinder_004.from_pydata([(0.0, 1.0, -1.0), (0.0, 1.0, 1.0), (0.7071, 0.7071, -1.0), (0.7071, 0.7071, 1.0), (1.0, -4.371e-08, -1.0), (1.0, -4.371e-08, 1.0), (0.7071, -0.7071, -1.0), (0.7071, -0.7071, 1.0), (-8.742e-08, -1.0, -1.0), (-8.742e-08, -1.0, 1.0), (-0.7071, -0.7071, -1.0), (-0.7071, -0.7071, 1.0), (-1.0, 1.192e-08, -1.0), (-1.0, 1.192e-08, 1.0), (-0.7071, 0.7071, -1.0), (-0.7071, 0.7071, 1.0)], [], [(0, 1, 3, 2), (2, 3, 5, 4), (4, 5, 7, 6), (6, 7, 9, 8), (8, 9, 11, 10), (10, 11, 13, 12), (3, 1, 15, 13, 11, 9, 7, 5), (12, 13, 15, 14), (14, 15, 1, 0), (0, 2, 4, 6, 8, 10, 12, 14)])
me_cylinder_004.materials.append(mat_wood)
me_cylinder_004.use_remesh_preserve_volume = False
me_cylinder_004.use_remesh_preserve_attributes = False
me_cylinder_004.use_mirror_vertex_groups = False
me_cylinder_004.update()
me_plane = bpy.data.meshes.new('Plane')
me_plane.from_pydata([(-1.0, -1.0, 0.01256), (1.0, -1.0, 0.01256), (-1.0, 0.9988, 0.03069), (1.0, 0.9988, 0.03069), (-1.0, -0.02144, 0.5588), (-3.884e-21, -1.0, 0.01256), (1.0, -0.02144, 0.5588), (-9.489e-21, 0.9988, 0.03069), (-1.727e-19, -0.02144, 0.5588), (-1.0, -0.5208, 0.5411), (0.5, -1.0, 0.01256), (1.0, 0.4872, 0.3329), (-0.5, 0.9988, 0.03069), (-1.0, 0.4872, 0.3329), (-0.5, -1.0, 0.01256), (1.0, -0.5208, 0.5411), (0.5, 0.9988, 0.03069), (-1.029e-19, 0.4872, 0.3329), (-1.673e-19, -0.5208, 0.5411), (-0.5, -0.02144, 0.5588), (0.5, -0.02144, 0.5588), (0.5, -0.5208, 0.5411), (-0.5, -0.5208, 0.5411), (-0.5, 0.4872, 0.3329), (0.5, 0.4872, 0.3329), (-1.0, -0.7614, 0.2964), (0.75, -1.0, 0.01256), (1.0, 0.7429, 0.1857), (-0.75, 0.9988, 0.03069), (-1.0, 0.2326, 0.4536), (-0.25, -1.0, 0.01256), (1.0, -0.2728, 0.5929), (0.25, 0.9988, 0.03069), (-5.742e-20, 0.7429, 0.1857), (-1.833e-19, -0.2728, 0.5929), (-0.75, -0.02144, 0.5588), (0.25, -0.02144, 0.5588), (-1.0, -0.2728, 0.5929), (0.25, -1.0, 0.01256), (1.0, 0.2326, 0.4536), (-0.25, 0.9988, 0.03069), (-1.0, 0.7429, 0.1857), (-0.75, -1.0, 0.01256), (1.0, -0.7614, 0.2964), (0.75, 0.9988, 0.03069), (-1.402e-19, 0.2326, 0.4536), (-9.163e-20, -0.7614, 0.2964), (-0.25, -0.02144, 0.5588), (0.75, -0.02144, 0.5588), (0.5, -0.2728, 0.5929), (0.5, -0.7614, 0.2964), (0.25, -0.5208, 0.5411), (0.75, -0.5208, 0.5411), (-0.5, -0.2728, 0.5929), (-0.5, -0.7614, 0.2964), (-0.75, -0.5208, 0.5411), (-0.25, -0.5208, 0.5411), (-0.5, 0.7429, 0.1857), (-0.5, 0.2326, 0.4536), (-0.75, 0.4872, 0.3329), (-0.25, 0.4872, 0.3329), (0.5, 0.7429, 0.1857), (0.5, 0.2326, 0.4536), (0.25, 0.4872, 0.3329), (0.75, 0.4872, 0.3329), (0.75, 0.2326, 0.4536), (0.25, 0.2326, 0.4536), (0.25, 0.7429, 0.1857), (-0.25, 0.2326, 0.4536), (-0.75, 0.2326, 0.4536), (-0.75, 0.7429, 0.1857), (-0.25, -0.7614, 0.2964), (-0.75, -0.7614, 0.2964), (-0.75, -0.2728, 0.5929), (0.75, -0.7614, 0.2964), (0.25, -0.7614, 0.2964), (0.25, -0.2728, 0.5929), (0.75, -0.2728, 0.5929), (-0.25, -0.2728, 0.5929), (-0.25, 0.7429, 0.1857), (0.75, 0.7429, 0.1857)], [], [(80, 27, 3, 44), (79, 33, 7, 40), (78, 34, 8, 47), (77, 31, 6, 48), (76, 49, 20, 36), (75, 50, 21, 51), (74, 43, 15, 52), (73, 53, 19, 35), (72, 54, 22, 55), (71, 46, 18, 56), (70, 57, 12, 28), (69, 58, 23, 59), (68, 45, 17, 60), (67, 61, 16, 32), (66, 62, 24, 63), (65, 39, 11, 64), (62, 65, 64, 24), (20, 48, 65, 62), (48, 6, 39, 65), (45, 66, 63, 17), (8, 36, 66, 45), (36, 20, 62, 66), (33, 67, 32, 7), (17, 63, 67, 33), (63, 24, 61, 67), (58, 68, 60, 23), (19, 47, 68, 58), (47, 8, 45, 68), (29, 69, 59, 13), (4, 35, 69, 29), (35, 19, 58, 69), (41, 70, 28, 2), (13, 59, 70, 41), (59, 23, 57, 70), (54, 71, 56, 22), (14, 30, 71, 54), (30, 5, 46, 71), (25, 72, 55, 9), (0, 42, 72, 25), (42, 14, 54, 72), (37, 73, 35, 4), (9, 55, 73, 37), (55, 22, 53, 73), (50, 74, 52, 21), (10, 26, 74, 50), (26, 1, 43, 74), (46, 75, 51, 18), (5, 38, 75, 46), (38, 10, 50, 75), (34, 76, 36, 8), (18, 51, 76, 34), (51, 21, 49, 76), (49, 77, 48, 20), (21, 52, 77, 49), (52, 15, 31, 77), (53, 78, 47, 19), (22, 56, 78, 53), (56, 18, 34, 78), (57, 79, 40, 12), (23, 60, 79, 57), (60, 17, 33, 79), (61, 80, 44, 16), (24, 64, 80, 61), (64, 11, 27, 80)])
me_plane.materials.append(mat_cloth)
me_plane.use_remesh_preserve_volume = False
me_plane.use_remesh_preserve_attributes = False
me_plane.use_mirror_vertex_groups = False
me_plane.update()
me_cylinder_003 = bpy.data.meshes.new('Cylinder.003')
me_cylinder_003.from_pydata([(5.17e-26, 1.211, -1.0), (0.0, 1.0, 1.0), (0.8561, 0.8561, -1.0), (0.7071, 0.7071, 1.0), (1.211, -5.292e-08, -1.0), (1.0, -4.371e-08, 1.0), (0.8561, -0.8561, -1.0), (0.7071, -0.7071, 1.0), (-1.058e-07, -1.211, -1.0), (-8.742e-08, -1.0, 1.0), (-0.8561, -0.8561, -1.0), (-0.7071, -0.7071, 1.0), (-1.211, 1.444e-08, -1.0), (-1.0, 1.192e-08, 1.0), (-0.8561, 0.8561, -1.0), (-0.7071, 0.7071, 1.0), (1.323e-23, 1.325, -0.5), (0.0, 1.325, -2.328e-10), (-1.323e-23, 1.325, 0.5), (0.9366, 0.9366, 0.5), (0.9366, 0.9366, -1.646e-10), (0.9366, 0.9366, -0.5), (1.325, -5.79e-08, 0.5), (1.325, -5.79e-08, 1.018e-17), (1.325, -5.79e-08, -0.5), (0.9366, -0.9366, 0.5), (0.9366, -0.9366, 1.646e-10), (0.9366, -0.9366, -0.5), (-1.158e-07, -1.325, 0.5), (-1.158e-07, -1.325, 2.328e-10), (-1.158e-07, -1.325, -0.5), (-0.9366, -0.9366, 0.5), (-0.9366, -0.9366, 1.646e-10), (-0.9366, -0.9366, -0.5), (-1.325, 1.579e-08, 0.5), (-1.325, 1.579e-08, -2.776e-18), (-1.325, 1.579e-08, -0.5), (-0.9366, 0.9366, 0.5), (-0.9366, 0.9366, -1.646e-10), (-0.9366, 0.9366, -0.5), (0.3984, 0.3984, 1.406), (3.135e-06, 0.5634, 1.406), (0.5634, -7.231e-07, 1.406), (0.3984, -0.3984, 1.406), (3.086e-06, -0.5634, 1.406), (-0.3984, -0.3984, 1.406), (-0.5634, -6.917e-07, 1.406), (-0.3984, 0.3984, 1.406), (0.1839, 0.1839, 1.618), (8.743e-06, 0.2601, 1.618), (0.2601, -1.633e-06, 1.618), (0.1839, -0.1839, 1.618), (8.72e-06, -0.2601, 1.618), (-0.1839, -0.1839, 1.618), (-0.2601, -1.619e-06, 1.618), (-0.1839, 0.1839, 1.618)], [], [(18, 1, 3, 19), (19, 3, 5, 22), (22, 5, 7, 25), (25, 7, 9, 28), (28, 9, 11, 31), (31, 11, 13, 34), (9, 7, 43, 44), (34, 13, 15, 37), (37, 15, 1, 18), (0, 2, 4, 6, 8, 10, 12, 14), (14, 39, 16, 0), (39, 38, 17, 16), (38, 37, 18, 17), (12, 36, 39, 14), (36, 35, 38, 39), (35, 34, 37, 38), (10, 33, 36, 12), (33, 32, 35, 36), (32, 31, 34, 35), (8, 30, 33, 10), (30, 29, 32, 33), (29, 28, 31, 32), (6, 27, 30, 8), (27, 26, 29, 30), (26, 25, 28, 29), (4, 24, 27, 6), (24, 23, 26, 27), (23, 22, 25, 26), (2, 21, 24, 4), (21, 20, 23, 24), (20, 19, 22, 23), (0, 16, 21, 2), (16, 17, 20, 21), (17, 18, 19, 20), (46, 45, 53, 54), (15, 13, 46, 47), (5, 3, 40, 42), (11, 9, 44, 45), (1, 15, 47, 41), (3, 1, 41, 40), (7, 5, 42, 43), (13, 11, 45, 46), (48, 49, 55, 54, 53, 52, 51, 50), (44, 43, 51, 52), (42, 40, 48, 50), (47, 46, 54, 55), (45, 44, 52, 53), (43, 42, 50, 51), (40, 41, 49, 48), (41, 47, 55, 49)])
me_cylinder_003.materials.append(mat_wood)
me_cylinder_003.use_remesh_preserve_volume = False
me_cylinder_003.use_remesh_preserve_attributes = False
me_cylinder_003.use_mirror_vertex_groups = False
me_cylinder_003.update()
me_cylinder_002 = bpy.data.meshes.new('Cylinder.002')
me_cylinder_002.from_pydata([(5.17e-26, 1.211, -1.0), (0.0, 1.0, 1.0), (0.8561, 0.8561, -1.0), (0.7071, 0.7071, 1.0), (1.211, -5.292e-08, -1.0), (1.0, -4.371e-08, 1.0), (0.8561, -0.8561, -1.0), (0.7071, -0.7071, 1.0), (-1.058e-07, -1.211, -1.0), (-8.742e-08, -1.0, 1.0), (-0.8561, -0.8561, -1.0), (-0.7071, -0.7071, 1.0), (-1.211, 1.444e-08, -1.0), (-1.0, 1.192e-08, 1.0), (-0.8561, 0.8561, -1.0), (-0.7071, 0.7071, 1.0), (1.323e-23, 1.325, -0.5), (0.0, 1.325, -2.328e-10), (-1.323e-23, 1.325, 0.5), (0.9366, 0.9366, 0.5), (0.9366, 0.9366, -1.646e-10), (0.9366, 0.9366, -0.5), (1.325, -5.79e-08, 0.5), (1.325, -5.79e-08, 1.018e-17), (1.325, -5.79e-08, -0.5), (0.9366, -0.9366, 0.5), (0.9366, -0.9366, 1.646e-10), (0.9366, -0.9366, -0.5), (-1.158e-07, -1.325, 0.5), (-1.158e-07, -1.325, 2.328e-10), (-1.158e-07, -1.325, -0.5), (-0.9366, -0.9366, 0.5), (-0.9366, -0.9366, 1.646e-10), (-0.9366, -0.9366, -0.5), (-1.325, 1.579e-08, 0.5), (-1.325, 1.579e-08, -2.776e-18), (-1.325, 1.579e-08, -0.5), (-0.9366, 0.9366, 0.5), (-0.9366, 0.9366, -1.646e-10), (-0.9366, 0.9366, -0.5), (0.3984, 0.3984, 1.406), (3.135e-06, 0.5634, 1.406), (0.5634, -7.231e-07, 1.406), (0.3984, -0.3984, 1.406), (3.086e-06, -0.5634, 1.406), (-0.3984, -0.3984, 1.406), (-0.5634, -6.917e-07, 1.406), (-0.3984, 0.3984, 1.406), (0.1839, 0.1839, 1.618), (8.743e-06, 0.2601, 1.618), (0.2601, -1.633e-06, 1.618), (0.1839, -0.1839, 1.618), (8.72e-06, -0.2601, 1.618), (-0.1839, -0.1839, 1.618), (-0.2601, -1.619e-06, 1.618), (-0.1839, 0.1839, 1.618)], [], [(18, 1, 3, 19), (19, 3, 5, 22), (22, 5, 7, 25), (25, 7, 9, 28), (28, 9, 11, 31), (31, 11, 13, 34), (9, 7, 43, 44), (34, 13, 15, 37), (37, 15, 1, 18), (0, 2, 4, 6, 8, 10, 12, 14), (14, 39, 16, 0), (39, 38, 17, 16), (38, 37, 18, 17), (12, 36, 39, 14), (36, 35, 38, 39), (35, 34, 37, 38), (10, 33, 36, 12), (33, 32, 35, 36), (32, 31, 34, 35), (8, 30, 33, 10), (30, 29, 32, 33), (29, 28, 31, 32), (6, 27, 30, 8), (27, 26, 29, 30), (26, 25, 28, 29), (4, 24, 27, 6), (24, 23, 26, 27), (23, 22, 25, 26), (2, 21, 24, 4), (21, 20, 23, 24), (20, 19, 22, 23), (0, 16, 21, 2), (16, 17, 20, 21), (17, 18, 19, 20), (46, 45, 53, 54), (15, 13, 46, 47), (5, 3, 40, 42), (11, 9, 44, 45), (1, 15, 47, 41), (3, 1, 41, 40), (7, 5, 42, 43), (13, 11, 45, 46), (48, 49, 55, 54, 53, 52, 51, 50), (44, 43, 51, 52), (42, 40, 48, 50), (47, 46, 54, 55), (45, 44, 52, 53), (43, 42, 50, 51), (40, 41, 49, 48), (41, 47, 55, 49)])
me_cylinder_002.materials.append(mat_wood)
me_cylinder_002.use_remesh_preserve_volume = False
me_cylinder_002.use_remesh_preserve_attributes = False
me_cylinder_002.use_mirror_vertex_groups = False
me_cylinder_002.update()
me_cylinder_001 = bpy.data.meshes.new('Cylinder.001')
me_cylinder_001.from_pydata([(5.17e-26, 1.211, -1.0), (0.0, 1.0, 1.0), (0.8561, 0.8561, -1.0), (0.7071, 0.7071, 1.0), (1.211, -5.292e-08, -1.0), (1.0, -4.371e-08, 1.0), (0.8561, -0.8561, -1.0), (0.7071, -0.7071, 1.0), (-1.058e-07, -1.211, -1.0), (-8.742e-08, -1.0, 1.0), (-0.8561, -0.8561, -1.0), (-0.7071, -0.7071, 1.0), (-1.211, 1.444e-08, -1.0), (-1.0, 1.192e-08, 1.0), (-0.8561, 0.8561, -1.0), (-0.7071, 0.7071, 1.0), (1.323e-23, 1.325, -0.5), (0.0, 1.325, -2.328e-10), (-1.323e-23, 1.325, 0.5), (0.9366, 0.9366, 0.5), (0.9366, 0.9366, -1.646e-10), (0.9366, 0.9366, -0.5), (1.325, -5.79e-08, 0.5), (1.325, -5.79e-08, 1.018e-17), (1.325, -5.79e-08, -0.5), (0.9366, -0.9366, 0.5), (0.9366, -0.9366, 1.646e-10), (0.9366, -0.9366, -0.5), (-1.158e-07, -1.325, 0.5), (-1.158e-07, -1.325, 2.328e-10), (-1.158e-07, -1.325, -0.5), (-0.9366, -0.9366, 0.5), (-0.9366, -0.9366, 1.646e-10), (-0.9366, -0.9366, -0.5), (-1.325, 1.579e-08, 0.5), (-1.325, 1.579e-08, -2.776e-18), (-1.325, 1.579e-08, -0.5), (-0.9366, 0.9366, 0.5), (-0.9366, 0.9366, -1.646e-10), (-0.9366, 0.9366, -0.5), (0.3984, 0.3984, 1.406), (3.135e-06, 0.5634, 1.406), (0.5634, -7.231e-07, 1.406), (0.3984, -0.3984, 1.406), (3.086e-06, -0.5634, 1.406), (-0.3984, -0.3984, 1.406), (-0.5634, -6.917e-07, 1.406), (-0.3984, 0.3984, 1.406), (0.1839, 0.1839, 1.618), (8.743e-06, 0.2601, 1.618), (0.2601, -1.633e-06, 1.618), (0.1839, -0.1839, 1.618), (8.72e-06, -0.2601, 1.618), (-0.1839, -0.1839, 1.618), (-0.2601, -1.619e-06, 1.618), (-0.1839, 0.1839, 1.618)], [], [(18, 1, 3, 19), (19, 3, 5, 22), (22, 5, 7, 25), (25, 7, 9, 28), (28, 9, 11, 31), (31, 11, 13, 34), (9, 7, 43, 44), (34, 13, 15, 37), (37, 15, 1, 18), (0, 2, 4, 6, 8, 10, 12, 14), (14, 39, 16, 0), (39, 38, 17, 16), (38, 37, 18, 17), (12, 36, 39, 14), (36, 35, 38, 39), (35, 34, 37, 38), (10, 33, 36, 12), (33, 32, 35, 36), (32, 31, 34, 35), (8, 30, 33, 10), (30, 29, 32, 33), (29, 28, 31, 32), (6, 27, 30, 8), (27, 26, 29, 30), (26, 25, 28, 29), (4, 24, 27, 6), (24, 23, 26, 27), (23, 22, 25, 26), (2, 21, 24, 4), (21, 20, 23, 24), (20, 19, 22, 23), (0, 16, 21, 2), (16, 17, 20, 21), (17, 18, 19, 20), (46, 45, 53, 54), (15, 13, 46, 47), (5, 3, 40, 42), (11, 9, 44, 45), (1, 15, 47, 41), (3, 1, 41, 40), (7, 5, 42, 43), (13, 11, 45, 46), (48, 49, 55, 54, 53, 52, 51, 50), (44, 43, 51, 52), (42, 40, 48, 50), (47, 46, 54, 55), (45, 44, 52, 53), (43, 42, 50, 51), (40, 41, 49, 48), (41, 47, 55, 49)])
me_cylinder_001.materials.append(mat_wood)
me_cylinder_001.use_remesh_preserve_volume = False
me_cylinder_001.use_remesh_preserve_attributes = False
me_cylinder_001.use_mirror_vertex_groups = False
me_cylinder_001.update()
me_cube = bpy.data.meshes.new('Cube')
me_cube.from_pydata([(1.044, -0.637, -0.6214), (0.9967, -0.6491, 1.017), (1.071, 0.6646, -0.3775), (1.071, 0.6505, 1.011), (0.0, 0.6505, -0.7647), (0.0, -0.6781, -0.9467), (0.0, -0.6448, 1.019), (0.7287, -0.9775, 1.011), (0.842, -0.9775, -0.3126), (0.0, -1.011, -0.5376), (0.5824, -1.167, 1.011), (0.5412, -1.167, 0.2902), (0.0, -1.192, 0.1924), (0.0, -1.167, 1.011), (0.3257, -1.293, 1.005), (0.3303, -1.276, 0.7438), (0.0, -1.295, 0.7165), (0.0, -1.355, 1.051), (0.9374, -0.7232, 1.277), (0.0, -0.7232, 1.277), (0.7285, -0.9775, 1.277), (0.0, -0.9775, 1.277), (0.5824, -1.167, 1.277), (0.0, -1.167, 1.277), (1.179, -0.3001, -0.636), (1.201, 0.09712, -0.636), (1.201, 0.09712, 1.011), (1.179, -0.3001, 1.011), (0.0, 0.09712, 1.011), (0.0, -0.3001, 1.011), (0.0, 0.08805, -1.044), (0.0, -0.3194, -1.087), (0.0, 0.6505, 1.542), (1.051, 0.6505, 1.542), (1.147, 0.1219, 1.542), (0.0, 0.1219, 1.542), (0.0, 1.153, 1.011), (0.7305, 1.124, 1.045), (0.7156, 1.138, 1.584), (0.0, 1.153, 1.542), (1.086, 0.6575, 0.2208), (1.025, -0.6522, 0.1922), (0.7916, -0.9775, 0.3492), (0.5618, -1.167, 0.6506), (0.326, -1.288, 0.8696), (0.0, -1.325, 0.8838), (1.248, 0.09712, 0.1875), (1.226, -0.3001, 0.1875), (0.7054, 1.078, 0.3795), (0.0, 1.118, 0.2661), (0.0, 1.153, 2.088), (0.0, 0.6714, 2.088), (1.051, 0.6714, 2.088), (0.6747, 1.117, 2.116), (0.8757, 0.9104, -0.08926), (0.9545, 0.902, 1.011), (0.9235, 0.902, 1.542), (0.0, 0.9071, -0.4875), (0.9425, 0.906, 0.2551), (0.0, 0.902, 2.088), (0.9235, 0.902, 2.088), (0.9055, -0.6425, -0.6646), (0.9284, 0.6627, -0.4289), (0.8644, -0.6486, 1.017), (0.7302, -0.982, -0.3424), (0.4694, -1.17, 0.2772), (0.5051, -1.167, 1.011), (0.2865, -1.279, 0.7402), (0.2825, -1.301, 1.011), (0.8129, -0.7232, 1.277), (0.6318, -0.9775, 1.277), (0.5051, -1.167, 1.277), (1.042, 0.09712, 1.011), (1.023, -0.3001, 1.011), (1.042, 0.09591, -0.6902), (1.023, -0.3027, -0.6959), (0.9115, 0.6505, 1.542), (0.9946, 0.1219, 1.542), (0.6335, 1.128, 1.041), (0.6206, 1.14, 1.578), (0.6118, 1.084, 0.3644), (0.2827, -1.293, 0.8715), (0.9115, 0.6714, 2.088), (0.5851, 1.122, 2.112), (0.8009, 0.902, 2.088), (0.7594, 0.91, -0.1421), (1.18, -0.3, 1.213), (0.9581, -0.6973, 1.186), (1.191, 0.1019, 1.213), (1.033, 0.1019, 1.213), (1.023, -0.3, 1.213), (0.8309, -0.6971, 1.186), (1.063, 0.6505, 1.212), (0.0, 0.1065, 1.212), (0.7249, 1.129, 1.249), (0.0, 1.153, 1.212), (0.9428, 0.902, 1.212), (0.6286, 1.132, 1.244), (0.7286, -0.9775, 1.184), (0.5824, -1.167, 1.184), (0.0, -0.6957, 1.187), (0.0, -1.167, 1.184), (0.5051, -1.167, 1.184)], [], [(96, 55, 37, 94), (47, 27, 1, 41), (75, 24, 0, 61), (73, 29, 6, 63), (41, 1, 7, 42), (99, 98, 20, 22), (61, 0, 8, 64), (42, 7, 10, 43), (64, 8, 11, 65), (81, 68, 17, 45), (65, 11, 15, 67), (66, 13, 17, 68), (43, 10, 14, 44), (70, 21, 23, 71), (69, 19, 21, 70), (102, 99, 22, 71), (91, 100, 19, 69), (98, 87, 18, 20), (89, 88, 34, 77), (72, 28, 29, 73), (62, 2, 25, 74), (74, 25, 24, 75), (40, 3, 26, 46), (46, 26, 27, 47), (76, 32, 35, 77), (88, 92, 33, 34), (48, 58, 54), (80, 78, 37, 48), (97, 95, 39, 79), (76, 33, 52, 82), (85, 57, 49, 80), (55, 58, 48, 37), (25, 46, 47, 24), (2, 40, 46, 25), (11, 43, 44, 15), (67, 81, 45, 16), (8, 42, 43, 11), (0, 41, 42, 8), (24, 47, 41, 0), (84, 60, 53, 83), (79, 39, 50, 83), (56, 38, 53, 60), (33, 56, 60, 52), (82, 52, 60, 84), (3, 40, 58, 55), (62, 4, 57, 85), (40, 2, 54, 58), (92, 3, 55, 96), (2, 62, 85, 54), (51, 82, 84, 59), (38, 79, 83, 53), (59, 84, 83, 50), (15, 44, 81, 67), (54, 85, 80, 48), (32, 76, 82, 51), (94, 97, 79, 38), (49, 36, 78, 80), (33, 76, 77, 34), (30, 74, 75, 31), (4, 62, 74, 30), (72, 73, 90, 89), (93, 89, 77, 35), (87, 91, 69, 18), (101, 102, 71, 23), (18, 69, 70, 20), (20, 70, 71, 22), (10, 66, 68, 14), (12, 65, 67, 16), (44, 14, 68, 81), (9, 64, 65, 12), (5, 61, 64, 9), (73, 63, 91, 90), (31, 75, 61, 5), (88, 89, 90, 86), (86, 90, 91, 87), (1, 27, 86, 87), (27, 26, 88, 86), (28, 72, 89, 93), (37, 78, 97, 94), (33, 92, 96, 56), (78, 36, 95, 97), (26, 3, 92, 88), (56, 96, 94, 38), (13, 66, 102, 101), (7, 1, 87, 98), (63, 6, 100, 91), (66, 10, 99, 102), (10, 7, 98, 99)])
me_cube.polygons.foreach_set('material_index', [0, 0, 0, 1, 0, 0, 0, 0, 0, 0, 0, 1, 0, 1, 1, 0, 0, 0, 0, 1, 0, 0, 0, 0, 1, 0, 0, 0, 0, 0, 0, 0, 0, 0, 0, 0, 0, 0, 0, 1, 0, 0, 0, 1, 0, 0, 0, 0, 0, 1, 0, 1, 0, 0, 0, 0, 0, 1, 0, 0, 0, 0, 0, 0, 1, 1, 1, 0, 0, 0, 0, 0, 0, 0, 0, 0, 0, 0, 0, 0, 0, 0, 0, 0, 0, 0, 0, 0])
me_cube.materials.append(mat_wood)
me_cube.materials.append(mat_wood2)
me_cube.use_remesh_preserve_volume = False
me_cube.use_remesh_preserve_attributes = False
me_cube.use_mirror_vertex_groups = False
me_cube.update()
me_cylinder_033 = bpy.data.meshes.new('Cylinder.033')
me_cylinder_033.from_pydata([(0.0, 1.0, -1.0), (0.0, 1.0, 1.0), (0.866, 0.5, -1.0), (0.866, 0.5, 1.0), (0.866, -0.5, -1.0), (0.866, -0.5, 1.0), (-8.742e-08, -1.0, -1.0), (-8.742e-08, -1.0, 1.0), (-0.866, -0.5, -1.0), (-0.866, -0.5, 1.0), (-0.866, 0.5, -1.0), (-0.866, 0.5, 1.0)], [], [(0, 1, 3, 2), (2, 3, 5, 4), (4, 5, 7, 6), (6, 7, 9, 8), (3, 1, 11, 9, 7, 5), (8, 9, 11, 10), (10, 11, 1, 0), (0, 2, 4, 6, 8, 10)])
me_cylinder_033.materials.append(mat_wood)
me_cylinder_033.use_remesh_preserve_volume = False
me_cylinder_033.use_remesh_preserve_attributes = False
me_cylinder_033.use_mirror_vertex_groups = False
me_cylinder_033.update()
me_cube_014 = bpy.data.meshes.new('Cube.014')
me_cube_014.from_pydata([(15.8, -1.32, -1.0), (15.8, -1.32, 1.0), (15.8, 0.68, -1.0), (15.8, 0.68, 1.0), (17.8, -1.32, -1.0), (17.8, -1.32, 1.0), (17.8, 0.68, -1.0), (17.8, 0.68, 1.0), (61.07, -7.921, 0.9577), (-8.004, 2.337, 0.9577), (61.04, -5.872, 0.9577), (6.747, 2.335, 0.9577), (61.07, -7.921, 1.097), (-8.004, 2.337, 1.097), (61.04, -5.872, 1.097), (6.747, 2.335, 1.097), (46.33, -5.935, -1.0), (46.33, -5.935, 1.0), (46.33, -3.935, -1.0), (46.33, -3.935, 1.0), (48.33, -5.935, -1.0), (48.33, -5.935, 1.0), (48.33, -3.935, -1.0), (48.33, -3.935, 1.0), (30.96, -3.597, -1.0), (30.96, -3.597, 1.0), (30.96, -1.597, -1.0), (30.96, -1.597, 1.0), (32.96, -3.597, -1.0), (32.96, -3.597, 1.0), (32.96, -1.597, -1.0), (32.96, -1.597, 1.0), (61.07, -7.921, -1.103), (-8.004, 2.337, -1.103), (61.04, -5.872, -1.103), (6.747, 2.335, -1.103), (61.07, -7.921, -0.963), (-8.004, 2.337, -0.963), (61.04, -5.872, -0.963), (6.747, 2.335, -0.963)], [], [(0, 1, 3, 2), (2, 3, 7, 6), (6, 7, 5, 4), (4, 5, 1, 0), (2, 6, 4, 0), (7, 3, 1, 5), (8, 9, 11, 10), (10, 11, 15, 14), (14, 15, 13, 12), (12, 13, 9, 8), (10, 14, 12, 8), (15, 11, 9, 13), (16, 17, 19, 18), (18, 19, 23, 22), (22, 23, 21, 20), (20, 21, 17, 16), (18, 22, 20, 16), (23, 19, 17, 21), (24, 25, 27, 26), (26, 27, 31, 30), (30, 31, 29, 28), (28, 29, 25, 24), (26, 30, 28, 24), (31, 27, 25, 29), (32, 33, 35, 34), (34, 35, 39, 38), (38, 39, 37, 36), (36, 37, 33, 32), (34, 38, 36, 32), (39, 35, 33, 37)])
me_cube_014.materials.append(mat_wood3)
me_cube_014.use_remesh_preserve_volume = False
me_cube_014.use_remesh_preserve_attributes = False
me_cube_014.use_mirror_vertex_groups = False
me_cube_014.update()
me_cube_013 = bpy.data.meshes.new('Cube.013')
me_cube_013.from_pydata([(-1.0, -1.0, -1.0), (-1.0, -1.0, 1.0), (-1.0, 1.0, -1.0), (-1.0, 1.0, 1.0), (1.0, -1.0, -1.0), (1.0, -1.0, 1.0), (1.0, 1.0, -1.0), (1.0, 1.0, 1.0), (-1.0, -0.6256, 1.336), (-1.0, 0.6256, 1.336), (1.0, 0.6256, 1.336), (1.0, -0.6256, 1.336), (-1.0, -0.2225, 1.489), (-1.0, 0.2225, 1.489), (1.0, 0.2225, 1.489), (1.0, -0.2225, 1.489)], [], [(0, 1, 3, 2), (2, 3, 7, 6), (6, 7, 5, 4), (4, 5, 1, 0), (2, 6, 4, 0), (7, 3, 9, 10), (11, 10, 14, 15), (5, 7, 10, 11), (3, 1, 8, 9), (1, 5, 11, 8), (14, 13, 12, 15), (9, 8, 12, 13), (8, 11, 15, 12), (10, 9, 13, 14)])
me_cube_013.use_remesh_preserve_volume = False
me_cube_013.use_remesh_preserve_attributes = False
me_cube_013.use_mirror_vertex_groups = False
me_cube_013.update()
me_cube_012 = bpy.data.meshes.new('Cube.012')
me_cube_012.from_pydata([(-1.0, -1.0, -1.0), (-1.0, -1.0, 1.0), (-1.0, 1.0, -1.0), (-1.0, 1.0, 1.0), (1.0, -1.0, -1.0), (1.0, -1.0, 1.0), (1.0, 1.0, -1.0), (1.0, 1.0, 1.0), (-1.0, -0.6256, 1.336), (-1.0, 0.6256, 1.336), (1.0, 0.6256, 1.336), (1.0, -0.6256, 1.336), (-1.0, -0.2225, 1.489), (-1.0, 0.2225, 1.489), (1.0, 0.2225, 1.489), (1.0, -0.2225, 1.489)], [], [(0, 1, 3, 2), (2, 3, 7, 6), (6, 7, 5, 4), (4, 5, 1, 0), (2, 6, 4, 0), (7, 3, 9, 10), (11, 10, 14, 15), (5, 7, 10, 11), (3, 1, 8, 9), (1, 5, 11, 8), (14, 13, 12, 15), (9, 8, 12, 13), (8, 11, 15, 12), (10, 9, 13, 14)])
me_cube_012.use_remesh_preserve_volume = False
me_cube_012.use_remesh_preserve_attributes = False
me_cube_012.use_mirror_vertex_groups = False
me_cube_012.update()
me_plane_030 = bpy.data.meshes.new('Plane.030')
me_plane_030.from_pydata([(-2.83, -0.04638, -1.528), (0.4948, -0.4337, -0.8128), (-2.83, 0.02622, -1.528), (0.4948, 0.196, -0.6234), (0.9611, -0.4337, -0.8128), (0.9611, 0.196, -0.6234)], [], [(0, 1, 3, 2), (3, 1, 4, 5)])
me_plane_030.use_remesh_preserve_volume = False
me_plane_030.use_remesh_preserve_attributes = False
me_plane_030.use_mirror_vertex_groups = False
me_plane_030.update()
me_plane_029 = bpy.data.meshes.new('Plane.029')
me_plane_029.from_pydata([(-2.83, -0.04638, -1.528), (1.037, -0.1291, -0.3496), (-2.83, 0.02622, -1.528), (1.037, 0.5006, -0.3569), (1.503, -0.1291, -0.3496), (1.503, 0.5006, -0.3569)], [], [(0, 1, 3, 2), (3, 1, 4, 5)])
me_plane_029.use_remesh_preserve_volume = False
me_plane_029.use_remesh_preserve_attributes = False
me_plane_029.use_mirror_vertex_groups = False
me_plane_029.update()
me_plane_028 = bpy.data.meshes.new('Plane.028')
me_plane_028.from_pydata([(-1.996, 0.1783, -1.528), (1.037, -0.1291, -0.5281), (-1.996, 0.2509, -1.528), (1.037, 0.5006, -0.6535), (1.503, -0.1291, -0.5281), (1.503, 0.5006, -0.6535)], [], [(0, 1, 3, 2), (3, 1, 4, 5)])
me_plane_028.use_remesh_preserve_volume = False
me_plane_028.use_remesh_preserve_attributes = False
me_plane_028.use_mirror_vertex_groups = False
me_plane_028.update()
me_cube_011 = bpy.data.meshes.new('Cube.011')
me_cube_011.from_pydata([(15.8, -1.32, -1.0), (15.8, -1.32, 1.0), (15.8, 0.68, -1.0), (15.8, 0.68, 1.0), (17.8, -1.32, -1.0), (17.8, -1.32, 1.0), (17.8, 0.68, -1.0), (17.8, 0.68, 1.0), (61.07, -7.921, 0.9577), (-8.004, 2.337, 0.9577), (61.04, -5.872, 0.9577), (6.747, 2.335, 0.9577), (61.07, -7.921, 1.097), (-8.004, 2.337, 1.097), (61.04, -5.872, 1.097), (6.747, 2.335, 1.097), (46.33, -5.935, -1.0), (46.33, -5.935, 1.0), (46.33, -3.935, -1.0), (46.33, -3.935, 1.0), (48.33, -5.935, -1.0), (48.33, -5.935, 1.0), (48.33, -3.935, -1.0), (48.33, -3.935, 1.0), (30.96, -3.597, -1.0), (30.96, -3.597, 1.0), (30.96, -1.597, -1.0), (30.96, -1.597, 1.0), (32.96, -3.597, -1.0), (32.96, -3.597, 1.0), (32.96, -1.597, -1.0), (32.96, -1.597, 1.0), (61.07, -7.921, -1.103), (-8.004, 2.337, -1.103), (61.04, -5.872, -1.103), (6.747, 2.335, -1.103), (61.07, -7.921, -0.963), (-8.004, 2.337, -0.963), (61.04, -5.872, -0.963), (6.747, 2.335, -0.963)], [], [(0, 1, 3, 2), (2, 3, 7, 6), (6, 7, 5, 4), (4, 5, 1, 0), (2, 6, 4, 0), (7, 3, 1, 5), (8, 9, 11, 10), (10, 11, 15, 14), (14, 15, 13, 12), (12, 13, 9, 8), (10, 14, 12, 8), (15, 11, 9, 13), (16, 17, 19, 18), (18, 19, 23, 22), (22, 23, 21, 20), (20, 21, 17, 16), (18, 22, 20, 16), (23, 19, 17, 21), (24, 25, 27, 26), (26, 27, 31, 30), (30, 31, 29, 28), (28, 29, 25, 24), (26, 30, 28, 24), (31, 27, 25, 29), (32, 33, 35, 34), (34, 35, 39, 38), (38, 39, 37, 36), (36, 37, 33, 32), (34, 38, 36, 32), (39, 35, 33, 37)])
me_cube_011.materials.append(mat_wood3)
me_cube_011.use_remesh_preserve_volume = False
me_cube_011.use_remesh_preserve_attributes = False
me_cube_011.use_mirror_vertex_groups = False
me_cube_011.update()
me_cube_009 = bpy.data.meshes.new('Cube.009')
me_cube_009.from_pydata([(15.8, -1.32, -1.0), (15.8, -1.32, 1.0), (15.8, 0.68, -1.0), (15.8, 0.68, 1.0), (17.8, -1.32, -1.0), (17.8, -1.32, 1.0), (17.8, 0.68, -1.0), (17.8, 0.68, 1.0), (61.07, -7.921, 0.9577), (-8.004, 2.337, 0.9577), (61.04, -5.872, 0.9577), (6.747, 2.335, 0.9577), (61.07, -7.921, 1.097), (-8.004, 2.337, 1.097), (61.04, -5.872, 1.097), (6.747, 2.335, 1.097), (46.33, -5.935, -1.0), (46.33, -5.935, 1.0), (46.33, -3.935, -1.0), (46.33, -3.935, 1.0), (48.33, -5.935, -1.0), (48.33, -5.935, 1.0), (48.33, -3.935, -1.0), (48.33, -3.935, 1.0), (30.96, -3.597, -1.0), (30.96, -3.597, 1.0), (30.96, -1.597, -1.0), (30.96, -1.597, 1.0), (32.96, -3.597, -1.0), (32.96, -3.597, 1.0), (32.96, -1.597, -1.0), (32.96, -1.597, 1.0), (61.07, -7.921, -1.103), (-8.004, 2.337, -1.103), (61.04, -5.872, -1.103), (6.747, 2.335, -1.103), (61.07, -7.921, -0.963), (-8.004, 2.337, -0.963), (61.04, -5.872, -0.963), (6.747, 2.335, -0.963)], [], [(0, 1, 3, 2), (2, 3, 7, 6), (6, 7, 5, 4), (4, 5, 1, 0), (2, 6, 4, 0), (7, 3, 1, 5), (8, 9, 11, 10), (10, 11, 15, 14), (14, 15, 13, 12), (12, 13, 9, 8), (10, 14, 12, 8), (15, 11, 9, 13), (16, 17, 19, 18), (18, 19, 23, 22), (22, 23, 21, 20), (20, 21, 17, 16), (18, 22, 20, 16), (23, 19, 17, 21), (24, 25, 27, 26), (26, 27, 31, 30), (30, 31, 29, 28), (28, 29, 25, 24), (26, 30, 28, 24), (31, 27, 25, 29), (32, 33, 35, 34), (34, 35, 39, 38), (38, 39, 37, 36), (36, 37, 33, 32), (34, 38, 36, 32), (39, 35, 33, 37)])
me_cube_009.materials.append(mat_wood3)
me_cube_009.use_remesh_preserve_volume = False
me_cube_009.use_remesh_preserve_attributes = False
me_cube_009.use_mirror_vertex_groups = False
me_cube_009.update()
me_cube_005 = bpy.data.meshes.new('Cube.005')
me_cube_005.from_pydata([(-1.167, 1.146, -1.0), (-1.167, 1.146, 1.0), (0.812, 1.545, -1.0), (0.812, 1.545, 1.0), (-0.8357, -4.538, -1.0), (-0.8357, -4.538, 1.0), (1.154, -4.265, 1.0), (1.154, -4.265, -1.0), (-2.365, 9.999, 1.0), (-2.365, 9.999, -1.0), (-0.3861, 10.4, -1.0), (-0.3861, 10.4, 1.0), (-4.31, 19.13, 1.0), (-4.31, 19.13, -1.0), (-2.463, 20.18, -1.0), (-2.463, 20.18, 1.0), (-6.606, 28.99, 1.0), (-6.606, 28.99, -1.0), (-4.655, 28.39, -1.0), (-4.655, 28.39, 1.0), (-6.073, 26.02, 1.0), (-6.073, 26.02, -1.0), (-4.029, 25.9, 1.0), (-4.029, 25.9, -1.0), (-17.08, 32.39, 1.0), (-17.08, 32.39, -1.0), (-17.19, 29.94, 1.0), (-17.19, 29.94, -1.0)], [], [(2, 0, 9, 10), (3, 6, 7, 2), (0, 4, 5, 1), (7, 6, 5, 4), (2, 7, 4, 0), (1, 5, 6, 3), (9, 8, 12, 13), (1, 3, 11, 8), (0, 1, 8, 9), (3, 2, 10, 11), (13, 12, 20, 21), (11, 10, 14, 15), (10, 9, 13, 14), (8, 11, 15, 12), (17, 16, 19, 18), (22, 23, 18, 19), (23, 21, 17, 18), (20, 22, 19, 16), (15, 14, 23, 22), (14, 13, 21, 23), (12, 15, 22, 20), (20, 16, 24, 26), (27, 26, 24, 25), (21, 20, 26, 27), (16, 17, 25, 24), (17, 21, 27, 25)])
me_cube_005.materials.append(mat_wood)
me_cube_005.use_remesh_preserve_volume = False
me_cube_005.use_remesh_preserve_attributes = False
me_cube_005.use_mirror_vertex_groups = False
me_cube_005.update()
me_cylinder_032 = bpy.data.meshes.new('Cylinder.032')
me_cylinder_032.from_pydata([(0.0, 1.0, -1.0), (0.0, 1.0, 1.0), (0.866, 0.5, -1.0), (0.866, 0.5, 1.0), (0.866, -0.5, -1.0), (0.866, -0.5, 1.0), (-8.742e-08, -1.0, -1.0), (-8.742e-08, -1.0, 1.0), (-0.866, -0.5, -1.0), (-0.866, -0.5, 1.0), (-0.866, 0.5, -1.0), (-0.866, 0.5, 1.0)], [], [(0, 1, 3, 2), (2, 3, 5, 4), (4, 5, 7, 6), (6, 7, 9, 8), (3, 1, 11, 9, 7, 5), (8, 9, 11, 10), (10, 11, 1, 0), (0, 2, 4, 6, 8, 10)])
me_cylinder_032.materials.append(mat_wood)
me_cylinder_032.use_remesh_preserve_volume = False
me_cylinder_032.use_remesh_preserve_attributes = False
me_cylinder_032.use_mirror_vertex_groups = False
me_cylinder_032.update()
me_cylinder_031 = bpy.data.meshes.new('Cylinder.031')
me_cylinder_031.from_pydata([(0.0, 1.0, -1.0), (0.0, 1.0, 1.0), (0.866, 0.5, -1.0), (0.866, 0.5, 1.0), (0.866, -0.5, -1.0), (0.866, -0.5, 1.0), (-8.742e-08, -1.0, -1.0), (-8.742e-08, -1.0, 1.0), (-0.866, -0.5, -1.0), (-0.866, -0.5, 1.0), (-0.866, 0.5, -1.0), (-0.866, 0.5, 1.0)], [], [(0, 1, 3, 2), (2, 3, 5, 4), (4, 5, 7, 6), (6, 7, 9, 8), (3, 1, 11, 9, 7, 5), (8, 9, 11, 10), (10, 11, 1, 0), (0, 2, 4, 6, 8, 10)])
me_cylinder_031.materials.append(mat_wood)
me_cylinder_031.use_remesh_preserve_volume = False
me_cylinder_031.use_remesh_preserve_attributes = False
me_cylinder_031.use_mirror_vertex_groups = False
me_cylinder_031.update()
me_cylinder_030 = bpy.data.meshes.new('Cylinder.030')
me_cylinder_030.from_pydata([(0.0, 1.0, -1.0), (0.0, 1.0, 1.0), (0.866, 0.5, -1.0), (0.866, 0.5, 1.0), (0.866, -0.5, -1.0), (0.866, -0.5, 1.0), (-8.742e-08, -1.0, -1.0), (-8.742e-08, -1.0, 1.0), (-0.866, -0.5, -1.0), (-0.866, -0.5, 1.0), (-0.866, 0.5, -1.0), (-0.866, 0.5, 1.0)], [], [(0, 1, 3, 2), (2, 3, 5, 4), (4, 5, 7, 6), (6, 7, 9, 8), (3, 1, 11, 9, 7, 5), (8, 9, 11, 10), (10, 11, 1, 0), (0, 2, 4, 6, 8, 10)])
me_cylinder_030.materials.append(mat_wood)
me_cylinder_030.use_remesh_preserve_volume = False
me_cylinder_030.use_remesh_preserve_attributes = False
me_cylinder_030.use_mirror_vertex_groups = False
me_cylinder_030.update()
me_cylinder_029 = bpy.data.meshes.new('Cylinder.029')
me_cylinder_029.from_pydata([(0.0, 1.0, -1.0), (0.0, 1.0, 1.0), (0.866, 0.5, -1.0), (0.866, 0.5, 1.0), (0.866, -0.5, -1.0), (0.866, -0.5, 1.0), (-8.742e-08, -1.0, -1.0), (-8.742e-08, -1.0, 1.0), (-0.866, -0.5, -1.0), (-0.866, -0.5, 1.0), (-0.866, 0.5, -1.0), (-0.866, 0.5, 1.0)], [], [(0, 1, 3, 2), (2, 3, 5, 4), (4, 5, 7, 6), (6, 7, 9, 8), (3, 1, 11, 9, 7, 5), (8, 9, 11, 10), (10, 11, 1, 0), (0, 2, 4, 6, 8, 10)])
me_cylinder_029.materials.append(mat_wood)
me_cylinder_029.use_remesh_preserve_volume = False
me_cylinder_029.use_remesh_preserve_attributes = False
me_cylinder_029.use_mirror_vertex_groups = False
me_cylinder_029.update()
me_cylinder_027 = bpy.data.meshes.new('Cylinder.027')
me_cylinder_027.from_pydata([(0.0, 1.0, -1.0), (0.0, 1.0, 1.0), (0.866, 0.5, -1.0), (0.866, 0.5, 1.0), (0.866, -0.5, -1.0), (0.866, -0.5, 1.0), (-8.742e-08, -1.0, -1.0), (-8.742e-08, -1.0, 1.0), (-0.866, -0.5, -1.0), (-0.866, -0.5, 1.0), (-0.866, 0.5, -1.0), (-0.866, 0.5, 1.0)], [], [(0, 1, 3, 2), (2, 3, 5, 4), (4, 5, 7, 6), (6, 7, 9, 8), (3, 1, 11, 9, 7, 5), (8, 9, 11, 10), (10, 11, 1, 0), (0, 2, 4, 6, 8, 10)])
me_cylinder_027.materials.append(mat_wood)
me_cylinder_027.use_remesh_preserve_volume = False
me_cylinder_027.use_remesh_preserve_attributes = False
me_cylinder_027.use_mirror_vertex_groups = False
me_cylinder_027.update()
me_cube_002 = bpy.data.meshes.new('Cube.002')
me_cube_002.from_pydata([(-1.0, 4.214, -1.0), (-1.0, 4.214, 1.0), (1.0, 4.214, -1.0), (1.0, 4.214, 1.0), (-0.9214, -3.372, -1.0), (-0.9214, -3.372, 1.0), (0.9624, -2.991, 1.0), (0.9624, -2.991, -1.0), (-1.075, -9.384, -1.0), (-1.075, -9.384, 1.0), (0.7495, -9.016, 1.0), (0.7495, -9.016, -1.0), (-1.978, -15.66, -1.0), (-1.978, -15.66, 1.0), (-0.1154, -15.28, 1.0), (-0.1154, -15.28, -1.0), (-1.575, -13.86, 1.0), (0.2758, -13.49, 1.0), (0.2758, -13.49, -1.0), (-1.575, -13.86, -1.0), (-10.16, -17.31, -1.0), (-10.16, -17.31, 1.0), (-10.65, -15.7, 1.0), (-10.65, -15.7, -1.0)], [], [(0, 1, 3, 2), (3, 6, 7, 2), (0, 4, 5, 1), (4, 7, 11, 8), (2, 7, 4, 0), (1, 5, 6, 3), (17, 16, 13, 14), (5, 4, 8, 9), (6, 5, 9, 10), (7, 6, 10, 11), (15, 14, 13, 12), (18, 17, 14, 15), (19, 18, 15, 12), (13, 16, 22, 21), (9, 8, 19, 16), (8, 11, 18, 19), (11, 10, 17, 18), (10, 9, 16, 17), (22, 23, 20, 21), (12, 13, 21, 20), (19, 12, 20, 23), (16, 19, 23, 22)])
me_cube_002.materials.append(mat_wood)
me_cube_002.use_remesh_preserve_volume = False
me_cube_002.use_remesh_preserve_attributes = False
me_cube_002.use_mirror_vertex_groups = False
me_cube_002.update()
me_cylinder_026 = bpy.data.meshes.new('Cylinder.026')
me_cylinder_026.from_pydata([(0.0, 1.0, -1.0), (0.0, 1.0, 1.0), (0.866, 0.5, -1.0), (0.866, 0.5, 1.0), (0.866, -0.5, -1.0), (0.866, -0.5, 1.0), (-8.742e-08, -1.0, -1.0), (-8.742e-08, -1.0, 1.0), (-0.866, -0.5, -1.0), (-0.866, -0.5, 1.0), (-0.866, 0.5, -1.0), (-0.866, 0.5, 1.0)], [], [(0, 1, 3, 2), (2, 3, 5, 4), (4, 5, 7, 6), (6, 7, 9, 8), (3, 1, 11, 9, 7, 5), (8, 9, 11, 10), (10, 11, 1, 0), (0, 2, 4, 6, 8, 10)])
me_cylinder_026.materials.append(mat_wood)
me_cylinder_026.use_remesh_preserve_volume = False
me_cylinder_026.use_remesh_preserve_attributes = False
me_cylinder_026.use_mirror_vertex_groups = False
me_cylinder_026.update()
me_cylinder_025 = bpy.data.meshes.new('Cylinder.025')
me_cylinder_025.from_pydata([(0.0, 1.0, -1.0), (0.0, 1.0, 1.0), (0.866, 0.5, -1.0), (0.866, 0.5, 1.0), (0.866, -0.5, -1.0), (0.866, -0.5, 1.0), (-8.742e-08, -1.0, -1.0), (-8.742e-08, -1.0, 1.0), (-0.866, -0.5, -1.0), (-0.866, -0.5, 1.0), (-0.866, 0.5, -1.0), (-0.866, 0.5, 1.0)], [], [(0, 1, 3, 2), (2, 3, 5, 4), (4, 5, 7, 6), (6, 7, 9, 8), (3, 1, 11, 9, 7, 5), (8, 9, 11, 10), (10, 11, 1, 0), (0, 2, 4, 6, 8, 10)])
me_cylinder_025.materials.append(mat_wood)
me_cylinder_025.use_remesh_preserve_volume = False
me_cylinder_025.use_remesh_preserve_attributes = False
me_cylinder_025.use_mirror_vertex_groups = False
me_cylinder_025.update()
me_cylinder_024 = bpy.data.meshes.new('Cylinder.024')
me_cylinder_024.from_pydata([(0.0, 1.0, -1.0), (0.0, 1.0, 1.0), (0.866, 0.5, -1.0), (0.866, 0.5, 1.0), (0.866, -0.5, -1.0), (0.866, -0.5, 1.0), (-8.742e-08, -1.0, -1.0), (-8.742e-08, -1.0, 1.0), (-0.866, -0.5, -1.0), (-0.866, -0.5, 1.0), (-0.866, 0.5, -1.0), (-0.866, 0.5, 1.0)], [], [(0, 1, 3, 2), (2, 3, 5, 4), (4, 5, 7, 6), (6, 7, 9, 8), (3, 1, 11, 9, 7, 5), (8, 9, 11, 10), (10, 11, 1, 0), (0, 2, 4, 6, 8, 10)])
me_cylinder_024.materials.append(mat_wood)
me_cylinder_024.use_remesh_preserve_volume = False
me_cylinder_024.use_remesh_preserve_attributes = False
me_cylinder_024.use_mirror_vertex_groups = False
me_cylinder_024.update()
me_cylinder_023 = bpy.data.meshes.new('Cylinder.023')
me_cylinder_023.from_pydata([(0.0, 1.0, -1.0), (0.0, 1.0, 1.0), (0.866, 0.5, -1.0), (0.866, 0.5, 1.0), (0.866, -0.5, -1.0), (0.866, -0.5, 1.0), (-8.742e-08, -1.0, -1.0), (-8.742e-08, -1.0, 1.0), (-0.866, -0.5, -1.0), (-0.866, -0.5, 1.0), (-0.866, 0.5, -1.0), (-0.866, 0.5, 1.0)], [], [(0, 1, 3, 2), (2, 3, 5, 4), (4, 5, 7, 6), (6, 7, 9, 8), (3, 1, 11, 9, 7, 5), (8, 9, 11, 10), (10, 11, 1, 0), (0, 2, 4, 6, 8, 10)])
me_cylinder_023.materials.append(mat_wood)
me_cylinder_023.use_remesh_preserve_volume = False
me_cylinder_023.use_remesh_preserve_attributes = False
me_cylinder_023.use_mirror_vertex_groups = False
me_cylinder_023.update()
me_cylinder_021 = bpy.data.meshes.new('Cylinder.021')
me_cylinder_021.from_pydata([(0.0, 1.0, -1.0), (0.0, 1.0, 1.0), (0.866, 0.5, -1.0), (0.866, 0.5, 1.0), (0.866, -0.5, -1.0), (0.866, -0.5, 1.0), (-8.742e-08, -1.0, -1.0), (-8.742e-08, -1.0, 1.0), (-0.866, -0.5, -1.0), (-0.866, -0.5, 1.0), (-0.866, 0.5, -1.0), (-0.866, 0.5, 1.0)], [], [(0, 1, 3, 2), (2, 3, 5, 4), (4, 5, 7, 6), (6, 7, 9, 8), (3, 1, 11, 9, 7, 5), (8, 9, 11, 10), (10, 11, 1, 0), (0, 2, 4, 6, 8, 10)])
me_cylinder_021.materials.append(mat_wood)
me_cylinder_021.use_remesh_preserve_volume = False
me_cylinder_021.use_remesh_preserve_attributes = False
me_cylinder_021.use_mirror_vertex_groups = False
me_cylinder_021.update()
me_cylinder_020 = bpy.data.meshes.new('Cylinder.020')
me_cylinder_020.from_pydata([(0.0, 1.0, -1.0), (0.0, 1.0, 1.0), (0.866, 0.5, -1.0), (0.866, 0.5, 1.0), (0.866, -0.5, -1.0), (0.866, -0.5, 1.0), (-8.742e-08, -1.0, -1.0), (-8.742e-08, -1.0, 1.0), (-0.866, -0.5, -1.0), (-0.866, -0.5, 1.0), (-0.866, 0.5, -1.0), (-0.866, 0.5, 1.0)], [], [(0, 1, 3, 2), (2, 3, 5, 4), (4, 5, 7, 6), (6, 7, 9, 8), (3, 1, 11, 9, 7, 5), (8, 9, 11, 10), (10, 11, 1, 0), (0, 2, 4, 6, 8, 10)])
me_cylinder_020.materials.append(mat_wood)
me_cylinder_020.use_remesh_preserve_volume = False
me_cylinder_020.use_remesh_preserve_attributes = False
me_cylinder_020.use_mirror_vertex_groups = False
me_cylinder_020.update()
me_cube_001 = bpy.data.meshes.new('Cube.001')
me_cube_001.from_pydata([(-1.0, 4.214, -1.0), (-1.0, 4.214, 1.0), (1.0, 4.214, -1.0), (1.0, 4.214, 1.0), (-1.0, -4.214, -1.0), (-1.0, -4.214, 1.0), (1.0, -4.214, 1.0), (1.0, -4.214, -1.0)], [], [(0, 1, 3, 2), (3, 6, 7, 2), (0, 4, 5, 1), (7, 6, 5, 4), (2, 7, 4, 0), (1, 5, 6, 3)])
me_cube_001.materials.append(mat_wood)
me_cube_001.use_remesh_preserve_volume = False
me_cube_001.use_remesh_preserve_attributes = False
me_cube_001.use_mirror_vertex_groups = False
me_cube_001.update()
me_cylinder_019 = bpy.data.meshes.new('Cylinder.019')
me_cylinder_019.from_pydata([(0.0, 1.0, -1.0), (0.0, 1.0, 1.0), (0.866, 0.5, -1.0), (0.866, 0.5, 1.0), (0.866, -0.5, -1.0), (0.866, -0.5, 1.0), (-8.742e-08, -1.0, -1.0), (-8.742e-08, -1.0, 1.0), (-0.866, -0.5, -1.0), (-0.866, -0.5, 1.0), (-0.866, 0.5, -1.0), (-0.866, 0.5, 1.0)], [], [(0, 1, 3, 2), (2, 3, 5, 4), (4, 5, 7, 6), (6, 7, 9, 8), (3, 1, 11, 9, 7, 5), (8, 9, 11, 10), (10, 11, 1, 0), (0, 2, 4, 6, 8, 10)])
me_cylinder_019.materials.append(mat_wood)
me_cylinder_019.use_remesh_preserve_volume = False
me_cylinder_019.use_remesh_preserve_attributes = False
me_cylinder_019.use_mirror_vertex_groups = False
me_cylinder_019.update()
me_cylinder_018 = bpy.data.meshes.new('Cylinder.018')
me_cylinder_018.from_pydata([(0.0, 1.0, -1.0), (0.0, 1.0, 1.0), (0.866, 0.5, -1.0), (0.866, 0.5, 1.0), (0.866, -0.5, -1.0), (0.866, -0.5, 1.0), (-8.742e-08, -1.0, -1.0), (-8.742e-08, -1.0, 1.0), (-0.866, -0.5, -1.0), (-0.866, -0.5, 1.0), (-0.866, 0.5, -1.0), (-0.866, 0.5, 1.0)], [], [(0, 1, 3, 2), (2, 3, 5, 4), (4, 5, 7, 6), (6, 7, 9, 8), (3, 1, 11, 9, 7, 5), (8, 9, 11, 10), (10, 11, 1, 0), (0, 2, 4, 6, 8, 10)])
me_cylinder_018.materials.append(mat_wood)
me_cylinder_018.use_remesh_preserve_volume = False
me_cylinder_018.use_remesh_preserve_attributes = False
me_cylinder_018.use_mirror_vertex_groups = False
me_cylinder_018.update()
me_cylinder_017 = bpy.data.meshes.new('Cylinder.017')
me_cylinder_017.from_pydata([(0.0, 1.0, -1.0), (0.0, 1.0, 1.0), (0.866, 0.5, -1.0), (0.866, 0.5, 1.0), (0.866, -0.5, -1.0), (0.866, -0.5, 1.0), (-8.742e-08, -1.0, -1.0), (-8.742e-08, -1.0, 1.0), (-0.866, -0.5, -1.0), (-0.866, -0.5, 1.0), (-0.866, 0.5, -1.0), (-0.866, 0.5, 1.0)], [], [(0, 1, 3, 2), (2, 3, 5, 4), (4, 5, 7, 6), (6, 7, 9, 8), (3, 1, 11, 9, 7, 5), (8, 9, 11, 10), (10, 11, 1, 0), (0, 2, 4, 6, 8, 10)])
me_cylinder_017.materials.append(mat_wood)
me_cylinder_017.use_remesh_preserve_volume = False
me_cylinder_017.use_remesh_preserve_attributes = False
me_cylinder_017.use_mirror_vertex_groups = False
me_cylinder_017.update()
me_cylinder_016 = bpy.data.meshes.new('Cylinder.016')
me_cylinder_016.from_pydata([(0.0, 1.0, -1.0), (0.0, 1.0, 1.0), (0.866, 0.5, -1.0), (0.866, 0.5, 1.0), (0.866, -0.5, -1.0), (0.866, -0.5, 1.0), (-8.742e-08, -1.0, -1.0), (-8.742e-08, -1.0, 1.0), (-0.866, -0.5, -1.0), (-0.866, -0.5, 1.0), (-0.866, 0.5, -1.0), (-0.866, 0.5, 1.0)], [], [(0, 1, 3, 2), (2, 3, 5, 4), (4, 5, 7, 6), (6, 7, 9, 8), (3, 1, 11, 9, 7, 5), (8, 9, 11, 10), (10, 11, 1, 0), (0, 2, 4, 6, 8, 10)])
me_cylinder_016.materials.append(mat_wood)
me_cylinder_016.use_remesh_preserve_volume = False
me_cylinder_016.use_remesh_preserve_attributes = False
me_cylinder_016.use_mirror_vertex_groups = False
me_cylinder_016.update()
me_cylinder = bpy.data.meshes.new('Cylinder')
me_cylinder.from_pydata([(0.0, 1.0, -1.0), (0.0, 1.0, 1.0), (0.866, 0.5, -1.0), (0.866, 0.5, 1.0), (0.866, -0.5, -1.0), (0.866, -0.5, 1.0), (-8.742e-08, -1.0, -1.0), (-8.742e-08, -1.0, 1.0), (-0.866, -0.5, -1.0), (-0.866, -0.5, 1.0), (-0.866, 0.5, -1.0), (-0.866, 0.5, 1.0)], [], [(0, 1, 3, 2), (2, 3, 5, 4), (4, 5, 7, 6), (6, 7, 9, 8), (3, 1, 11, 9, 7, 5), (8, 9, 11, 10), (10, 11, 1, 0), (0, 2, 4, 6, 8, 10)])
me_cylinder.materials.append(mat_wood)
me_cylinder.use_remesh_preserve_volume = False
me_cylinder.use_remesh_preserve_attributes = False
me_cylinder.use_mirror_vertex_groups = False
me_cylinder.update()
me_cylinder_014 = bpy.data.meshes.new('Cylinder.014')
me_cylinder_014.from_pydata([(-0.04093, 1.175, -2.442), (-0.06446, 0.5767, -0.5599), (0.6624, 0.8761, -2.504), (0.3973, 0.3807, -0.6006), (0.9463, 0.1762, -2.675), (0.5837, -0.07881, -0.7129), (0.6446, -0.515, -2.855), (0.3856, -0.5326, -0.8308), (-0.06612, -0.7927, -2.938), (-0.081, -0.7149, -0.8854), (-0.7694, -0.4942, -2.876), (-0.5427, -0.5189, -0.8446), (-1.053, 0.2057, -2.705), (-0.7291, -0.05942, -0.7324), (-0.7516, 0.8969, -2.525), (-0.531, 0.3944, -0.6144), (0.532, 0.5096, -0.5657), (-0.06209, 0.7618, -0.5132), (0.7719, -0.08159, -0.7101), (0.517, -0.6655, -0.8618), (-0.08337, -0.9001, -0.9321), (-0.6775, -0.6479, -0.8796), (-0.9173, -0.05664, -0.7352), (-0.6624, 0.5273, -0.5834), (0.5073, 0.7008, -2.325), (-0.04576, 0.9356, -2.276), (0.7306, 0.1504, -2.46), (0.4933, -0.3931, -2.601), (-0.06556, -0.6115, -2.666), (-0.6186, -0.3767, -2.617), (-0.8419, 0.1737, -2.483), (-0.6046, 0.7172, -2.342), (-1.742, -0.888, -3.605), (-2.092, -0.8875, -3.574), (-1.712, 1.491, -3.005), (-2.061, 1.491, -2.975), (-1.603, -1.294, -0.5515), (-1.953, -1.293, -0.521), (-1.573, 1.085, 0.04808), (-1.922, 1.085, 0.07854), (0.01801, 8.283, -0.7587), (0.01801, 7.94, 1.241), (0.7251, 7.99, -0.7587), (0.4822, 7.748, 1.241), (1.018, 7.283, -0.7587), (0.6745, 7.283, 1.241), (0.7251, 6.576, -0.7587), (0.4822, 6.819, 1.241), (0.01801, 6.283, -0.7587), (0.01801, 6.627, 1.241), (-0.6891, 6.576, -0.7587), (-0.4462, 6.819, 1.241), (-0.982, 7.283, -0.7587), (-0.6385, 7.283, 1.241), (-0.6891, 7.99, -0.7587), (-0.4462, 7.748, 1.241), (0.6153, 7.881, 1.241), (0.01801, 8.128, 1.241), (0.8627, 7.283, 1.241), (0.6153, 6.686, 1.241), (0.01801, 6.439, 1.241), (-0.5793, 6.686, 1.241), (-0.8267, 7.283, 1.241), (-0.5793, 7.881, 1.241), (0.574, 7.839, -0.5364), (0.01801, 8.07, -0.5364), (0.8044, 7.283, -0.5364), (0.574, 6.727, -0.5364), (0.01801, 6.497, -0.5364), (-0.538, 6.727, -0.5364), (-0.7684, 7.283, -0.5364), (-0.538, 7.839, -0.5364), (-1.661, 6.082, -1.36), (-2.011, 6.082, -1.324), (-1.661, 8.5, -1.36), (-2.011, 8.5, -1.324), (-1.493, 6.082, 1.741), (-1.842, 6.082, 1.777), (-1.493, 8.5, 1.741), (-1.842, 8.5, 1.777), (-0.005932, 15.58, -0.8516), (-0.004186, 15.35, 1.18), (0.703, 15.29, -0.8188), (0.4612, 15.17, 1.202), (1.0, 14.59, -0.7391), (0.6563, 14.7, 1.254), (0.7117, 13.88, -0.6592), (0.4669, 14.24, 1.307), (0.006358, 13.59, -0.6259), (0.003882, 14.05, 1.329), (-0.7025, 13.87, -0.6587), (-0.4615, 14.24, 1.307), (-0.9998, 14.58, -0.7384), (-0.6566, 14.7, 1.255), (-0.7112, 15.28, -0.8183), (-0.4672, 15.16, 1.202), (0.5935, 15.3, 1.187), (-0.005342, 15.54, 1.159), (0.8446, 14.71, 1.254), (0.6008, 14.11, 1.322), (0.005039, 13.86, 1.35), (-0.5938, 14.1, 1.322), (-0.8449, 14.7, 1.255), (-0.6011, 15.29, 1.187), (0.5528, 15.15, -0.5802), (-0.004659, 15.38, -0.606), (0.7865, 14.6, -0.5175), (0.5596, 14.04, -0.4547), (0.005004, 13.81, -0.4285), (-0.5524, 14.04, -0.4543), (-0.7862, 14.59, -0.5169), (-0.5593, 15.15, -0.5798), (-1.672, 13.34, -1.202), (-2.021, 13.34, -1.166), (-1.687, 15.75, -1.475), (-2.036, 15.75, -1.439), (-1.503, 13.52, 1.889), (-1.853, 13.52, 1.925), (-1.518, 15.93, 1.616), (-1.868, 15.93, 1.652), (-0.04001, 23.34, -1.74), (0.05557, 22.99, 0.2561), (0.6656, 23.04, -1.804), (0.5188, 22.8, 0.2138), (0.9578, 22.34, -1.831), (0.7106, 22.34, 0.1963), (0.6656, 21.63, -1.804), (0.5188, 21.87, 0.2138), (-0.04001, 21.34, -1.74), (0.05557, 21.68, 0.2561), (-0.7456, 21.63, -1.675), (-0.4076, 21.87, 0.2983), (-1.038, 22.34, -1.649), (-0.5995, 22.34, 0.3158), (-0.7456, 23.04, -1.675), (-0.4076, 22.8, 0.2983), (0.6516, 22.93, 0.2017), (0.05557, 23.18, 0.2561), (0.8985, 22.34, 0.1792), (0.6516, 21.74, 0.2017), (0.05557, 21.49, 0.2561), (-0.5405, 21.74, 0.3105), (-0.7873, 22.34, 0.333), (-0.5405, 22.93, 0.3105), (0.5254, 22.89, -1.568), (-0.02939, 23.12, -1.518), (0.7553, 22.34, -1.589), (0.5254, 21.78, -1.568), (-0.02939, 21.55, -1.518), (-0.5842, 21.78, -1.467), (-0.814, 22.34, -1.446), (-0.5842, 22.89, -1.467), (-1.745, 21.13, -2.187), (-2.092, 21.13, -2.119), (-1.745, 23.55, -2.187), (-2.092, 23.55, -2.119), (-1.428, 21.13, 0.8922), (-1.775, 21.13, 0.9602), (-1.428, 23.55, 0.8922), (-1.775, 23.55, 0.9602)], [], [(0, 17, 16, 2), (2, 16, 18, 4), (4, 18, 19, 6), (6, 19, 20, 8), (8, 20, 21, 10), (10, 21, 22, 12), (11, 9, 28, 29), (12, 22, 23, 14), (14, 23, 17, 0), (0, 2, 4, 6, 8, 10, 12, 14), (1, 3, 16, 17), (3, 5, 18, 16), (5, 7, 19, 18), (7, 9, 20, 19), (9, 11, 21, 20), (11, 13, 22, 21), (13, 15, 23, 22), (15, 1, 17, 23), (24, 25, 31, 30, 29, 28, 27, 26), (7, 5, 26, 27), (3, 1, 25, 24), (1, 15, 31, 25), (13, 11, 29, 30), (9, 7, 27, 28), (5, 3, 24, 26), (15, 13, 30, 31), (32, 33, 35, 34), (34, 35, 39, 38), (38, 39, 37, 36), (36, 37, 33, 32), (34, 38, 36, 32), (39, 35, 33, 37), (40, 57, 56, 42), (42, 56, 58, 44), (44, 58, 59, 46), (46, 59, 60, 48), (48, 60, 61, 50), (50, 61, 62, 52), (51, 49, 68, 69), (52, 62, 63, 54), (54, 63, 57, 40), (40, 42, 44, 46, 48, 50, 52, 54), (41, 43, 56, 57), (43, 45, 58, 56), (45, 47, 59, 58), (47, 49, 60, 59), (49, 51, 61, 60), (51, 53, 62, 61), (53, 55, 63, 62), (55, 41, 57, 63), (64, 65, 71, 70, 69, 68, 67, 66), (47, 45, 66, 67), (43, 41, 65, 64), (41, 55, 71, 65), (53, 51, 69, 70), (49, 47, 67, 68), (45, 43, 64, 66), (55, 53, 70, 71), (72, 73, 75, 74), (74, 75, 79, 78), (78, 79, 77, 76), (76, 77, 73, 72), (74, 78, 76, 72), (79, 75, 73, 77), (80, 97, 96, 82), (82, 96, 98, 84), (84, 98, 99, 86), (86, 99, 100, 88), (88, 100, 101, 90), (90, 101, 102, 92), (91, 89, 108, 109), (92, 102, 103, 94), (94, 103, 97, 80), (80, 82, 84, 86, 88, 90, 92, 94), (81, 83, 96, 97), (83, 85, 98, 96), (85, 87, 99, 98), (87, 89, 100, 99), (89, 91, 101, 100), (91, 93, 102, 101), (93, 95, 103, 102), (95, 81, 97, 103), (104, 105, 111, 110, 109, 108, 107, 106), (87, 85, 106, 107), (83, 81, 105, 104), (81, 95, 111, 105), (93, 91, 109, 110), (89, 87, 107, 108), (85, 83, 104, 106), (95, 93, 110, 111), (112, 113, 115, 114), (114, 115, 119, 118), (118, 119, 117, 116), (116, 117, 113, 112), (114, 118, 116, 112), (119, 115, 113, 117), (120, 137, 136, 122), (122, 136, 138, 124), (124, 138, 139, 126), (126, 139, 140, 128), (128, 140, 141, 130), (130, 141, 142, 132), (131, 129, 148, 149), (132, 142, 143, 134), (134, 143, 137, 120), (120, 122, 124, 126, 128, 130, 132, 134), (121, 123, 136, 137), (123, 125, 138, 136), (125, 127, 139, 138), (127, 129, 140, 139), (129, 131, 141, 140), (131, 133, 142, 141), (133, 135, 143, 142), (135, 121, 137, 143), (144, 145, 151, 150, 149, 148, 147, 146), (127, 125, 146, 147), (123, 121, 145, 144), (121, 135, 151, 145), (133, 131, 149, 150), (129, 127, 147, 148), (125, 123, 144, 146), (135, 133, 150, 151), (152, 153, 155, 154), (154, 155, 159, 158), (158, 159, 157, 156), (156, 157, 153, 152), (154, 158, 156, 152), (159, 155, 153, 157)])
me_cylinder_014.polygons.foreach_set('material_index', [1, 1, 1, 1, 1, 1, 1, 1, 1, 1, 1, 1, 1, 1, 1, 1, 1, 1, 1, 1, 1, 1, 1, 1, 1, 1, 0, 0, 0, 0, 0, 0, 1, 1, 1, 1, 1, 1, 1, 1, 1, 1, 1, 1, 1, 1, 1, 1, 1, 1, 1, 1, 1, 1, 1, 1, 1, 1, 0, 0, 0, 0, 0, 0, 1, 1, 1, 1, 1, 1, 1, 1, 1, 1, 1, 1, 1, 1, 1, 1, 1, 1, 1, 1, 1, 1, 1, 1, 1, 1, 0, 0, 0, 0, 0, 0, 1, 1, 1, 1, 1, 1, 1, 1, 1, 1, 1, 1, 1, 1, 1, 1, 1, 1, 1, 1, 1, 1, 1, 1, 1, 1, 0, 0, 0, 0, 0, 0])
me_cylinder_014.materials.append(mat_wood)
me_cylinder_014.materials.append(mat_cannons)
me_cylinder_014.use_remesh_preserve_volume = False
me_cylinder_014.use_remesh_preserve_attributes = False
me_cylinder_014.use_mirror_vertex_groups = False
me_cylinder_014.update()

# ---- objects
ob_circle = bpy.data.objects.new('Circle', me_circle)
ob_cylinder_034 = bpy.data.objects.new('Cylinder.034', me_cylinder_038)
ob_cylinder_033 = bpy.data.objects.new('Cylinder.033', me_cylinder_037)
ob_cylinder_032 = bpy.data.objects.new('Cylinder.032', me_cylinder_036)
ob_cylinder_031 = bpy.data.objects.new('Cylinder.031', me_cylinder_035)
ob_cylinder_030 = bpy.data.objects.new('Cylinder.030', me_cylinder_034)
ob_plane_011 = bpy.data.objects.new('Plane.011', me_plane_011)
ob_plane_010 = bpy.data.objects.new('Plane.010', me_plane_010)
ob_plane_009 = bpy.data.objects.new('Plane.009', me_plane_009)
ob_plane_008 = bpy.data.objects.new('Plane.008', me_plane_008)
ob_plane_007 = bpy.data.objects.new('Plane.007', me_plane_007)
ob_plane_005 = bpy.data.objects.new('Plane.005', me_plane_006)
ob_cylinder_012 = bpy.data.objects.new('Cylinder.012', me_cylinder_000)
ob_plane_004 = bpy.data.objects.new('Plane.004', me_plane_005)
ob_cube_001 = bpy.data.objects.new('Cube.001', me_cube_004)
ob_plane_003 = bpy.data.objects.new('Plane.003', me_plane_004)
ob_plane_006 = bpy.data.objects.new('Plane.006', me_plane_002)
ob_cylinder_010 = bpy.data.objects.new('Cylinder.010', me_cylinder_013)
ob_cylinder_009 = bpy.data.objects.new('Cylinder.009', me_cylinder_012)
ob_plane_002 = bpy.data.objects.new('Plane.002', me_plane_003)
ob_cylinder_008 = bpy.data.objects.new('Cylinder.008', me_cylinder_011)
ob_cylinder_007 = bpy.data.objects.new('Cylinder.007', me_cylinder_010)
ob_plane_001 = bpy.data.objects.new('Plane.001', me_plane_001)
ob_cylinder_006 = bpy.data.objects.new('Cylinder.006', me_cylinder_007)
ob_cylinder_005 = bpy.data.objects.new('Cylinder.005', me_cylinder_006)
ob_cylinder_004 = bpy.data.objects.new('Cylinder.004', me_cylinder_005)
ob_cylinder_003 = bpy.data.objects.new('Cylinder.003', me_cylinder_004)
ob_plane = bpy.data.objects.new('Plane', me_plane)
ob_cylinder_002 = bpy.data.objects.new('Cylinder.002', me_cylinder_003)
ob_cylinder_001 = bpy.data.objects.new('Cylinder.001', me_cylinder_002)
ob_cylinder = bpy.data.objects.new('Cylinder', me_cylinder_001)
ob_cube = bpy.data.objects.new('Cube', me_cube)
ob_cylinder_029 = bpy.data.objects.new('Cylinder.029', me_cylinder_033)
ob_cube_009 = bpy.data.objects.new('Cube.009', me_cube_014)
ob_cube_007 = bpy.data.objects.new('Cube.007', me_cube_013)
ob_cube_006 = bpy.data.objects.new('Cube.006', me_cube_012)
ob_plane_014 = bpy.data.objects.new('Plane.014', me_plane_030)
ob_plane_013 = bpy.data.objects.new('Plane.013', me_plane_029)
ob_plane_012 = bpy.data.objects.new('Plane.012', me_plane_028)
ob_cube_005 = bpy.data.objects.new('Cube.005', me_cube_011)
ob_cube_008 = bpy.data.objects.new('Cube.008', me_cube_009)
ob_cube_004 = bpy.data.objects.new('Cube.004', me_cube_005)
ob_cylinder_025 = bpy.data.objects.new('Cylinder.025', me_cylinder_032)
ob_cylinder_028 = bpy.data.objects.new('Cylinder.028', me_cylinder_031)
ob_cylinder_027 = bpy.data.objects.new('Cylinder.027', me_cylinder_030)
ob_cylinder_026 = bpy.data.objects.new('Cylinder.026', me_cylinder_029)
ob_cylinder_024 = bpy.data.objects.new('Cylinder.024', me_cylinder_027)
ob_cube_003 = bpy.data.objects.new('Cube.003', me_cube_002)
ob_cylinder_023 = bpy.data.objects.new('Cylinder.023', me_cylinder_026)
ob_cylinder_022 = bpy.data.objects.new('Cylinder.022', me_cylinder_025)
ob_cylinder_020 = bpy.data.objects.new('Cylinder.020', me_cylinder_024)
ob_cylinder_021 = bpy.data.objects.new('Cylinder.021', me_cylinder_023)
ob_cylinder_019 = bpy.data.objects.new('Cylinder.019', me_cylinder_021)
ob_cylinder_018 = bpy.data.objects.new('Cylinder.018', me_cylinder_020)
ob_cube_002 = bpy.data.objects.new('Cube.002', me_cube_001)
ob_cylinder_017 = bpy.data.objects.new('Cylinder.017', me_cylinder_019)
ob_cylinder_016 = bpy.data.objects.new('Cylinder.016', me_cylinder_018)
ob_cylinder_015 = bpy.data.objects.new('Cylinder.015', me_cylinder_017)
ob_cylinder_014 = bpy.data.objects.new('Cylinder.014', me_cylinder_016)
ob_cylinder_013 = bpy.data.objects.new('Cylinder.013', me_cylinder)
ob_cylinder_011 = bpy.data.objects.new('Cylinder.011', me_cylinder_014)

# ---- transforms, parenting, visibility, modifiers, constraints
ob_circle.location = (0.0, 2.611, 2.338)
ob_circle.rotation_euler = (1.571, -0.0, 0.0)
ob_circle.scale = (0.08869, 0.08869, 0.184)
ob_circle.lineart.crease_threshold = 0.0
ob_cylinder_034.location = (-0.07341, 2.624, 2.27)
ob_cylinder_034.rotation_euler = (7.848e-08, 0.8024, 1.85e-07)
ob_cylinder_034.scale = (0.008166, 0.008216, 0.01397)
ob_cylinder_034.lineart.crease_threshold = 0.0
_m = ob_cylinder_034.modifiers.new('Mirror', 'MIRROR')
_m.use_clip = True
_m.mirror_object = ob_circle
ob_cylinder_033.location = (0.07077, 2.624, 2.411)
ob_cylinder_033.rotation_euler = (7.848e-08, 0.8024, 1.85e-07)
ob_cylinder_033.scale = (0.008166, 0.008216, 0.01397)
ob_cylinder_033.lineart.crease_threshold = 0.0
_m = ob_cylinder_033.modifiers.new('Mirror', 'MIRROR')
_m.use_clip = True
_m.mirror_object = ob_circle
ob_cylinder_032.location = (-0.003632, 2.624, 2.44)
ob_cylinder_032.scale = (0.008166, 0.008216, 0.01397)
ob_cylinder_032.lineart.crease_threshold = 0.0
_m = ob_cylinder_032.modifiers.new('Mirror', 'MIRROR')
_m.use_clip = True
_m.mirror_object = ob_circle
ob_cylinder_031.location = (-0.1011, 2.624, 2.339)
ob_cylinder_031.rotation_euler = (-0.0, 1.571, 0.0)
ob_cylinder_031.scale = (0.008166, 0.008216, 0.01397)
ob_cylinder_031.lineart.crease_threshold = 0.0
_m = ob_cylinder_031.modifiers.new('Mirror', 'MIRROR')
_m.mirror_object = ob_circle
ob_cylinder_030.location = (-0.003966, 2.617, 2.238)
ob_cylinder_030.scale = (0.008166, 0.008216, 0.01397)
ob_cylinder_030.lineart.crease_threshold = 0.0
_m = ob_cylinder_030.modifiers.new('Mirror', 'MIRROR')
_m.use_clip = True
_m.mirror_object = ob_circle
ob_plane_011.location = (0.006403, 1.341, 5.664)
ob_plane_011.rotation_euler = (-1.392, 1.103, -1.471)
ob_plane_011.scale = (2.124, 0.006184, 0.09846)
ob_plane_011.lineart.crease_threshold = 0.0
ob_plane_010.location = (0.006403, 3.36, 2.452)
ob_plane_010.rotation_euler = (-1.675, -1.343, -1.371)
ob_plane_010.scale = (2.159, 0.006288, 0.1001)
ob_plane_010.lineart.crease_threshold = 0.0
ob_plane_009.location = (0.006403, 3.59, 4.897)
ob_plane_009.rotation_euler = (-1.562, -1.067, -1.478)
ob_plane_009.scale = (2.159, 0.006288, 0.1001)
ob_plane_009.lineart.crease_threshold = 0.0
ob_plane_008.location = (0.006403, 4.012, 4.297)
ob_plane_008.rotation_euler = (-1.502, -0.445, -1.521)
ob_plane_008.scale = (2.159, 0.006288, 0.1001)
ob_plane_008.lineart.crease_threshold = 0.0
ob_plane_007.location = (0.007075, -0.3439, 5.993)
ob_plane_007.rotation_euler = (-1.411, 1.001, -1.488)
ob_plane_007.scale = (2.159, 0.006288, 0.1001)
ob_plane_007.lineart.crease_threshold = 0.0
ob_plane_005.location = (0.0, -4.745, 1.119)
ob_plane_005.rotation_euler = (-0.0, 1.571, 0.0)
ob_plane_005.scale = (2.162, 0.006313, 1.0)
ob_plane_005.lineart.crease_threshold = 0.0
ob_cylinder_012.location = (7.653e-09, 0.1628, 2.875)
ob_cylinder_012.rotation_euler = (-0.04385, -9.734e-18, 2.135e-19)
ob_cylinder_012.scale = (0.08089, 0.08089, 2.054)
ob_cylinder_012.lineart.crease_threshold = 0.0
ob_plane_004.location = (-1.334e-10, 0.696, 6.687)
ob_plane_004.rotation_euler = (-1.571, 1.496, -1.571)
ob_plane_004.scale = (0.2238, 0.3551, 0.2238)
ob_plane_004.lineart.crease_threshold = 0.0
ob_cube_001.location = (0.0, -0.8523, 1.093)
ob_cube_001.scale = (0.4687, 0.4687, 0.05037)
ob_cube_001.lineart.crease_threshold = 0.0
ob_plane_003.location = (1.899e-05, -4.394, 2.301)
ob_plane_003.rotation_euler = (1.571, -0.0, 1.571)
ob_plane_003.lineart.crease_threshold = 0.0
ob_plane_006.location = (1.899e-05, -4.394, 2.301)
ob_plane_006.lineart.crease_threshold = 0.0
_c = ob_plane_006.constraints.new('COPY_LOCATION'); _c.name = 'Copy Location'
_c.target = ob_plane_003
ob_cylinder_010.location = (9.226e-09, 0.2811, 5.547)
ob_cylinder_010.rotation_euler = (-0.04038, -8.963e-18, 1.81e-19)
ob_cylinder_010.scale = (0.3094, 0.3094, 0.3094)
ob_cylinder_010.lineart.crease_threshold = 0.0
ob_cylinder_009.location = (-3.245e-09, -3.74, 1.262)
ob_cylinder_009.rotation_euler = (1.138, 2.015e-16, 1.289e-16)
ob_cylinder_009.scale = (0.04846, 0.04846, 0.7796)
ob_cylinder_009.lineart.crease_threshold = 0.0
ob_plane_002.location = (-7.628e-17, 3.886, 3.69)
ob_plane_002.rotation_euler = (1.571, -0.0, 1.571)
ob_plane_002.scale = (1.166, 1.485, 1.0)
ob_plane_002.lineart.crease_threshold = 0.0
ob_cylinder_008.location = (-2.503e-07, 3.03, 2.955)
ob_cylinder_008.rotation_euler = (-1.874e-07, 1.142, 1.571)
ob_cylinder_008.scale = (0.03116, 0.03116, 1.05)
ob_cylinder_008.lineart.crease_threshold = 0.0
ob_cylinder_007.location = (-2.487e-07, 2.966, 5.211)
ob_cylinder_007.rotation_euler = (-4.284e-07, 1.377, 1.571)
ob_cylinder_007.scale = (0.03116, 0.03116, 0.7409)
ob_cylinder_007.lineart.crease_threshold = 0.0
ob_plane_001.location = (-7.628e-17, 0.07736, 3.69)
ob_plane_001.rotation_euler = (1.514, -1.264e-17, 3.598e-19)
ob_plane_001.scale = (1.166, 1.485, 1.0)
ob_plane_001.lineart.crease_threshold = 0.0
ob_cylinder_006.location = (0.0, 0.1812, 5.202)
ob_cylinder_006.rotation_euler = (-0.0, 1.571, 0.0)
ob_cylinder_006.scale = (0.03116, 0.03116, 1.234)
ob_cylinder_006.lineart.crease_threshold = 0.0
ob_cylinder_005.location = (1.788e-07, -0.01948, 1.725)
ob_cylinder_005.rotation_euler = (-0.0, 1.571, 0.0)
ob_cylinder_005.scale = (0.03116, 0.03116, 1.234)
ob_cylinder_005.lineart.crease_threshold = 0.0
ob_cylinder_004.location = (1.788e-07, -2.551, 1.814)
ob_cylinder_004.rotation_euler = (-0.0, 1.571, 0.0)
ob_cylinder_004.scale = (0.03116, 0.03116, 1.234)
ob_cylinder_004.lineart.crease_threshold = 0.0
ob_cylinder_003.location = (0.0, -2.358, 4.834)
ob_cylinder_003.rotation_euler = (-0.0, 1.571, 0.0)
ob_cylinder_003.scale = (0.03116, 0.03116, 1.234)
ob_cylinder_003.lineart.crease_threshold = 0.0
ob_plane.location = (-7.628e-17, -2.462, 3.322)
ob_plane.rotation_euler = (1.514, -1.264e-17, 3.598e-19)
ob_plane.scale = (1.166, 1.485, 1.0)
ob_plane.lineart.crease_threshold = 0.0
ob_cylinder_002.location = (2.571e-09, 2.112, 3.145)
ob_cylinder_002.rotation_euler = (-0.04874, -1.082e-17, 2.637e-19)
ob_cylinder_002.scale = (0.0618, 0.06185, 1.55)
ob_cylinder_002.lineart.crease_threshold = 0.0
ob_cylinder_001.location = (7.653e-09, 0.1628, 2.875)
ob_cylinder_001.rotation_euler = (-0.04385, -9.734e-18, 2.135e-19)
ob_cylinder_001.scale = (0.08089, 0.08089, 2.054)
ob_cylinder_001.lineart.crease_threshold = 0.0
ob_cylinder.location = (1.079e-10, -2.374, 2.827)
ob_cylinder.rotation_euler = (-0.04874, -1.082e-17, 2.637e-19)
ob_cylinder.scale = (0.08089, 0.08089, 1.55)
ob_cylinder.lineart.crease_threshold = 0.0
ob_cube.location = (0.0, 0.0, 0.1274)
ob_cube.scale = (0.9433, 2.662, 0.9433)
ob_cube.lineart.crease_threshold = 0.0
_m = ob_cube.modifiers.new('Mirror', 'MIRROR')
_m.use_clip = True
ob_cylinder_029.location = (-0.0025, 2.594, 2.195)
ob_cylinder_029.scale = (0.02692, 0.02692, 0.1966)
ob_cylinder_029.lineart.crease_threshold = 0.0
ob_cube_009.location = (0.6492, -1.851, 1.323)
ob_cube_009.rotation_euler = (-1.571, 1.674, -1.571)
ob_cube_009.scale = (0.005054, -0.02422, 0.07238)
ob_cube_009.lineart.crease_threshold = 0.0
_m = ob_cube_009.modifiers.new('Mirror', 'MIRROR')
_m.mirror_object = ob_cube
ob_cube_007.location = (0.3043, 3.061, 1.574)
ob_cube_007.rotation_euler = (-0.01809, 0.01654, 1.447)
ob_cube_007.scale = (0.01644, 0.1484, 0.1908)
ob_cube_007.lineart.crease_threshold = 0.0
_m = ob_cube_007.modifiers.new('Mirror', 'MIRROR')
_m.mirror_object = ob_cube
ob_cube_006.location = (0.7599, 2.792, 1.594)
ob_cube_006.rotation_euler = (-0.01576, -0.04859, 0.3137)
ob_cube_006.scale = (0.01644, 0.1484, 0.1908)
ob_cube_006.lineart.crease_threshold = 0.0
_m = ob_cube_006.modifiers.new('Mirror', 'MIRROR')
_m.mirror_object = ob_cube
ob_plane_014.location = (1.556, -2.26, 1.964)
ob_plane_014.rotation_euler = (-0.0, 1.571, 0.0)
ob_plane_014.lineart.crease_threshold = 0.0
_m = ob_plane_014.modifiers.new('Mirror', 'MIRROR')
_m.mirror_object = ob_cube
ob_plane_013.location = (1.556, 0.2568, 2.375)
ob_plane_013.rotation_euler = (-0.0, 1.571, 0.0)
ob_plane_013.lineart.crease_threshold = 0.0
_m = ob_plane_013.modifiers.new('Mirror', 'MIRROR')
_m.mirror_object = ob_cube
ob_plane_012.location = (1.556, 1.99, 3.081)
ob_plane_012.rotation_euler = (-0.0, 1.571, 0.0)
ob_plane_012.lineart.crease_threshold = 0.0
_m = ob_plane_012.modifiers.new('Mirror', 'MIRROR')
_m.mirror_object = ob_cube
ob_cube_005.location = (0.6492, 1.703, 2.021)
ob_cube_005.rotation_euler = (-1.571, 1.571, -1.571)
ob_cube_005.scale = (0.007404, 0.03547, 0.106)
ob_cube_005.lineart.crease_threshold = 0.0
_m = ob_cube_005.modifiers.new('Mirror', 'MIRROR')
_m.mirror_object = ob_cube
ob_cube_008.location = (0.6492, 0.2484, 1.529)
ob_cube_008.rotation_euler = (-1.571, 1.571, -1.571)
ob_cube_008.scale = (0.007404, 0.03547, 0.106)
ob_cube_008.lineart.crease_threshold = 0.0
_m = ob_cube_008.modifiers.new('Mirror', 'MIRROR')
_m.mirror_object = ob_cube
ob_cube_004.location = (0.8839, 1.983, 2.261)
ob_cube_004.rotation_euler = (0.0, -0.0, 0.06463)
ob_cube_004.scale = (0.0476, 0.03469, 0.01558)
ob_cube_004.lineart.crease_threshold = 0.0
_m = ob_cube_004.modifiers.new('Mirror', 'MIRROR')
_m.use_clip = True
_m.mirror_object = ob_cube
ob_cylinder_025.location = (0.2059, 2.974, 2.171)
ob_cylinder_025.scale = (0.03877, 0.03877, 0.09996)
ob_cylinder_025.lineart.crease_threshold = 0.0
_m = ob_cylinder_025.modifiers.new('Mirror', 'MIRROR')
_m.mirror_object = ob_cube
ob_cylinder_028.location = (0.8096, 2.281, 2.171)
ob_cylinder_028.scale = (0.03877, 0.03877, 0.09996)
ob_cylinder_028.lineart.crease_threshold = 0.0
_m = ob_cylinder_028.modifiers.new('Mirror', 'MIRROR')
_m.mirror_object = ob_cube
ob_cylinder_027.location = (0.6996, 2.597, 2.171)
ob_cylinder_027.scale = (0.03877, 0.03877, 0.09996)
ob_cylinder_027.lineart.crease_threshold = 0.0
_m = ob_cylinder_027.modifiers.new('Mirror', 'MIRROR')
_m.mirror_object = ob_cube
ob_cylinder_026.location = (0.5683, 2.896, 2.171)
ob_cylinder_026.scale = (0.03877, 0.03877, 0.09996)
ob_cylinder_026.lineart.crease_threshold = 0.0
_m = ob_cylinder_026.modifiers.new('Mirror', 'MIRROR')
_m.mirror_object = ob_cube
ob_cylinder_024.location = (0.8902, 1.891, 2.171)
ob_cylinder_024.scale = (0.03877, 0.03877, 0.09996)
ob_cylinder_024.lineart.crease_threshold = 0.0
_m = ob_cylinder_024.modifiers.new('Mirror', 'MIRROR')
_m.mirror_object = ob_cube
ob_cube_003.location = (0.7139, -2.197, 1.517)
ob_cube_003.rotation_euler = (0.0, -0.0, -0.2434)
ob_cube_003.scale = (0.0476, 0.05859, 0.01558)
ob_cube_003.lineart.crease_threshold = 0.0
_m = ob_cube_003.modifiers.new('Mirror', 'MIRROR')
_m.use_clip = True
_m.mirror_object = ob_cube
ob_cylinder_023.location = (0.1594, -3.012, 1.408)
ob_cylinder_023.scale = (0.03877, 0.03877, 0.09996)
ob_cylinder_023.lineart.crease_threshold = 0.0
_m = ob_cylinder_023.modifiers.new('Mirror', 'MIRROR')
_m.mirror_object = ob_cube
ob_cylinder_022.location = (0.9851, 0.4668, 1.65)
ob_cylinder_022.scale = (0.03877, 0.03877, 0.09996)
ob_cylinder_022.lineart.crease_threshold = 0.0
_m = ob_cylinder_022.modifiers.new('Mirror', 'MIRROR')
_m.mirror_object = ob_cube
ob_cylinder_020.location = (0.6791, -2.329, 1.408)
ob_cylinder_020.scale = (0.03877, 0.03877, 0.09996)
ob_cylinder_020.lineart.crease_threshold = 0.0
_m = ob_cylinder_020.modifiers.new('Mirror', 'MIRROR')
_m.mirror_object = ob_cube
ob_cylinder_021.location = (0.755, -2.027, 1.408)
ob_cylinder_021.scale = (0.03877, 0.03877, 0.09996)
ob_cylinder_021.lineart.crease_threshold = 0.0
_m = ob_cylinder_021.modifiers.new('Mirror', 'MIRROR')
_m.mirror_object = ob_cube
ob_cylinder_019.location = (0.5852, -2.671, 1.408)
ob_cylinder_019.scale = (0.03877, 0.03877, 0.09996)
ob_cylinder_019.lineart.crease_threshold = 0.0
_m = ob_cylinder_019.modifiers.new('Mirror', 'MIRROR')
_m.mirror_object = ob_cube
ob_cylinder_018.location = (0.4674, -3.012, 1.408)
ob_cylinder_018.scale = (0.03877, 0.03877, 0.09996)
ob_cylinder_018.lineart.crease_threshold = 0.0
_m = ob_cylinder_018.modifiers.new('Mirror', 'MIRROR')
_m.mirror_object = ob_cube
ob_cube_002.location = (0.9577, 1.042, 1.76)
ob_cube_002.rotation_euler = (0.0, -0.0, 0.06463)
ob_cube_002.scale = (0.0476, 0.1597, 0.01558)
ob_cube_002.lineart.crease_threshold = 0.0
_m = ob_cube_002.modifiers.new('Mirror', 'MIRROR')
_m.mirror_object = ob_cube
ob_cylinder_017.location = (0.9202, 1.608, 1.65)
ob_cylinder_017.scale = (0.03877, 0.03877, 0.09996)
ob_cylinder_017.lineart.crease_threshold = 0.0
_m = ob_cylinder_017.modifiers.new('Mirror', 'MIRROR')
_m.mirror_object = ob_cube
ob_cylinder_016.location = (0.9422, 1.351, 1.65)
ob_cylinder_016.scale = (0.03877, 0.03877, 0.09996)
ob_cylinder_016.lineart.crease_threshold = 0.0
_m = ob_cylinder_016.modifiers.new('Mirror', 'MIRROR')
_m.mirror_object = ob_cube
ob_cylinder_015.location = (0.9613, 1.064, 1.65)
ob_cylinder_015.scale = (0.03877, 0.03877, 0.09996)
ob_cylinder_015.lineart.crease_threshold = 0.0
_m = ob_cylinder_015.modifiers.new('Mirror', 'MIRROR')
_m.mirror_object = ob_cube
ob_cylinder_014.location = (0.9851, 0.7509, 1.65)
ob_cylinder_014.scale = (0.03877, 0.03877, 0.09996)
ob_cylinder_014.lineart.crease_threshold = 0.0
_m = ob_cylinder_014.modifiers.new('Mirror', 'MIRROR')
_m.mirror_object = ob_cube
ob_cylinder_013.location = (0.9999, 0.44, 1.65)
ob_cylinder_013.scale = (0.03877, 0.03877, 0.09996)
ob_cylinder_013.lineart.crease_threshold = 0.0
_m = ob_cylinder_013.modifiers.new('Mirror', 'MIRROR')
_m.mirror_object = ob_cube
ob_cylinder_011.location = (1.219, -1.66, 0.3468)
ob_cylinder_011.rotation_euler = (3.142, 1.646, 3.142)
ob_cylinder_011.scale = (0.1338, 0.1338, 0.09692)
ob_cylinder_011.lineart.crease_threshold = 0.0
_m = ob_cylinder_011.modifiers.new('Mirror', 'MIRROR')
_m.mirror_object = ob_cube

# ---- collection membership
col_collection_1.objects.link(ob_circle)
col_collection_1.objects.link(ob_cylinder_034)
col_collection_1.objects.link(ob_cylinder_033)
col_collection_1.objects.link(ob_cylinder_032)
col_collection_1.objects.link(ob_cylinder_031)
col_collection_1.objects.link(ob_cylinder_030)
col_collection_1.objects.link(ob_plane_011)
col_collection_1.objects.link(ob_plane_010)
col_collection_1.objects.link(ob_plane_009)
col_collection_1.objects.link(ob_plane_008)
col_collection_1.objects.link(ob_plane_007)
col_collection_1.objects.link(ob_plane_005)
col_collection_1.objects.link(ob_cylinder_012)
col_collection_1.objects.link(ob_plane_004)
col_collection_1.objects.link(ob_cube_001)
col_collection_1.objects.link(ob_plane_003)
col_collection_1.objects.link(ob_plane_006)
col_collection_1.objects.link(ob_cylinder_010)
col_collection_1.objects.link(ob_cylinder_009)
col_collection_1.objects.link(ob_plane_002)
col_collection_1.objects.link(ob_cylinder_008)
col_collection_1.objects.link(ob_cylinder_007)
col_collection_1.objects.link(ob_plane_001)
col_collection_1.objects.link(ob_cylinder_006)
col_collection_1.objects.link(ob_cylinder_005)
col_collection_1.objects.link(ob_cylinder_004)
col_collection_1.objects.link(ob_cylinder_003)
col_collection_1.objects.link(ob_plane)
col_collection_1.objects.link(ob_cylinder_002)
col_collection_1.objects.link(ob_cylinder_001)
col_collection_1.objects.link(ob_cylinder)
col_collection_1.objects.link(ob_cube)
col_collection_1.objects.link(ob_cylinder_029)
col_collection_1.objects.link(ob_cube_009)
col_collection_1.objects.link(ob_cube_007)
col_collection_1.objects.link(ob_cube_006)
col_collection_1.objects.link(ob_plane_014)
col_collection_1.objects.link(ob_plane_013)
col_collection_1.objects.link(ob_plane_012)
col_collection_1.objects.link(ob_cube_005)
col_collection_1.objects.link(ob_cube_008)
col_collection_1.objects.link(ob_cube_004)
col_collection_1.objects.link(ob_cylinder_025)
col_collection_1.objects.link(ob_cylinder_028)
col_collection_1.objects.link(ob_cylinder_027)
col_collection_1.objects.link(ob_cylinder_026)
col_collection_1.objects.link(ob_cylinder_024)
col_collection_1.objects.link(ob_cube_003)
col_collection_1.objects.link(ob_cylinder_023)
col_collection_1.objects.link(ob_cylinder_022)
col_collection_1.objects.link(ob_cylinder_020)
col_collection_1.objects.link(ob_cylinder_021)
col_collection_1.objects.link(ob_cylinder_019)
col_collection_1.objects.link(ob_cylinder_018)
col_collection_1.objects.link(ob_cube_002)
col_collection_1.objects.link(ob_cylinder_017)
col_collection_1.objects.link(ob_cylinder_016)
col_collection_1.objects.link(ob_cylinder_015)
col_collection_1.objects.link(ob_cylinder_014)
col_collection_1.objects.link(ob_cylinder_013)
col_collection_1.objects.link(ob_cylinder_011)

# ---- scene / render settings (as saved in the file)
scene.frame_start = 1; scene.frame_end = 250; scene.frame_set(1)
scene.render.engine = 'CYCLES'
scene.render.resolution_percentage = 50
scene.render.dither_intensity = 0.0
scene.cycles.use_denoising = False
scene.cycles.samples = 128
scene.cycles.sampling_pattern = 'TABULATED_SOBOL'
scene.cycles.use_adaptive_sampling = False
scene.cycles.use_light_tree = False
scene.cycles.blur_glossy = 0.0
scene.cycles.sample_clamp_indirect = 0.0
scene.view_settings.view_transform = 'Standard'
bpy.context.view_layer.update()

# ---- added for rendering (the .blend has no active camera): camera
cam_auto = bpy.data.cameras.new('AutoCamera')
cam_auto.lens = 50.0
cam_auto.sensor_width = 36.0
cam_auto.clip_end = 1000.0
ob_auto_camera = bpy.data.objects.new('AutoCamera', cam_auto)
scene.collection.objects.link(ob_auto_camera)
ob_auto_camera.location = (11.7711, -14.2295, 12.4386)
ob_auto_camera.rotation_euler = (1.09748, -7.21219e-08, 0.694738)
scene.camera = ob_auto_camera
bpy.context.view_layer.update()
